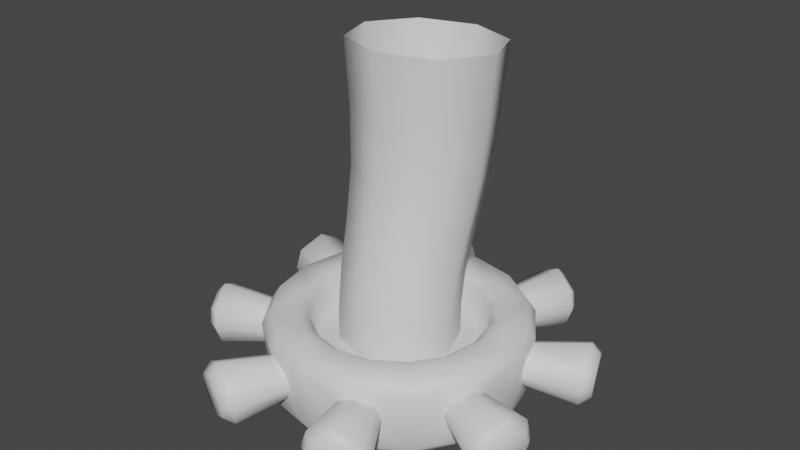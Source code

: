 # Source: Base.blend  (saved by Blender 3.3.6; exported with 4.5.12 LTS)
import bpy
from mathutils import Matrix  # noqa: F401  (used for matrix-valued properties, if any)

bpy.ops.wm.read_factory_settings(use_empty=True)
scene = bpy.context.scene
scene.name = 'Scene'

# ---- collections
col_collection = bpy.data.collections.new('Collection'); scene.collection.children.link(col_collection)

# ---- materials (node trees are filled in below, after node groups)
mat_test = bpy.data.materials.new('test')
mat_test.use_transparent_shadow = False

# ---- material node trees
mat_test.use_nodes = True; mat_test.node_tree.nodes.clear()
_N = mat_test.node_tree.nodes; _L = mat_test.node_tree.links
n0 = _N.new('ShaderNodeBsdfPrincipled'); n0.name = 'Principled BSDF'; n0.location = (10, 300)
n0.distribution = 'GGX'
n0.subsurface_method = 'RANDOM_WALK_SKIN'
n0.inputs[3].default_value = 1.45
n0.inputs[27].default_value = (0.0, 0.0, 0.0, 1.0)
n0.inputs[28].default_value = 1.0
n1 = _N.new('ShaderNodeOutputMaterial'); n1.name = 'Material Output'; n1.location = (300, 300)
_L.new(n0.outputs[0], n1.inputs[0])
n1.is_active_output = True

# ---- world
world_world = bpy.data.worlds.new('World'); scene.world = world_world
world_world.use_nodes = True; world_world.node_tree.nodes.clear()
_N = world_world.node_tree.nodes; _L = world_world.node_tree.links
n0 = _N.new('ShaderNodeOutputWorld'); n0.name = 'World Output'; n0.location = (300, 300)
n1 = _N.new('ShaderNodeBackground'); n1.name = 'Background'; n1.location = (10, 300)
n1.inputs[0].default_value = (0.05088, 0.05088, 0.05088, 1.0)
_L.new(n1.outputs[0], n0.inputs[0])
n0.is_active_output = True
world_world.color = (0.05088, 0.05088, 0.05088)
world_world.use_sun_shadow = False
world_world.sun_shadow_jitter_overblur = 0.0

# ---- meshes
me_hero_base_plane_020 = bpy.data.meshes.new('hero_base_Plane.020')
me_hero_base_plane_020.from_pydata([(-0.02661, 0.06565, 0.06425), (0.0, 0.06564, 0.06954), (0.0, 0.04998, 0.06717), (-0.0257, 0.04998, 0.06205), (0.02661, 0.06565, 0.06425), (0.0257, 0.04998, 0.06205), (0.06425, 0.06565, 0.02661), (0.06954, 0.06564, 0.0), (0.06717, 0.04998, 0.0), (0.06205, 0.04998, 0.0257), (-0.04917, 0.06564, 0.04917), (-0.04749, 0.04998, 0.04749), (0.04917, 0.06564, 0.04917), (0.04749, 0.04998, 0.04749), (0.06425, 0.06565, -0.02661), (0.06205, 0.04998, -0.0257), (0.02661, 0.06565, -0.06425), (0.0, 0.06564, -0.06954), (0.0, 0.04998, -0.06717), (0.0257, 0.04998, -0.06205), (0.04917, 0.06564, -0.04917), (0.04749, 0.04998, -0.04749), (-0.02661, 0.06565, -0.06425), (-0.0257, 0.04998, -0.06205), (-0.06425, 0.06565, 0.02661), (-0.06205, 0.04998, 0.0257), (0.0, 0.04485, 0.0), (-0.02302, 0.04485, -0.05557), (-0.04253, 0.04485, -0.04253), (-0.06954, 0.06564, 0.0), (-0.06717, 0.04998, 0.0), (-0.06927, 0.07013, 0.06927), (-0.05418, 0.07068, 0.05418), (-0.07079, 0.07068, 0.02932), (-0.09041, 0.07013, 0.03745), (-0.06425, 0.06565, -0.02661), (-0.06205, 0.04998, -0.0257), (0.06927, 0.07013, -0.06927), (0.05418, 0.07068, -0.05418), (0.07079, 0.07068, -0.02932), (0.09041, 0.07013, -0.03745), (-0.03745, 0.07013, 0.09041), (-0.02932, 0.07068, 0.07079), (0.03745, 0.07013, -0.09041), (0.02932, 0.07068, -0.07079), (0.0, 0.07013, 0.09797), (0.0, 0.07068, 0.07662), (0.0, 0.07013, -0.09797), (0.0, 0.07068, -0.07662), (0.03745, 0.07013, 0.09041), (0.02932, 0.07068, 0.07079), (-0.06927, 0.07013, -0.06927), (-0.09041, 0.07013, -0.03745), (-0.07079, 0.07068, -0.02932), (-0.05418, 0.07068, -0.05418), (-0.03745, 0.07013, -0.09041), (-0.02932, 0.07068, -0.07079), (0.06927, 0.07013, 0.06927), (0.05418, 0.07068, 0.05418), (-0.04917, 0.06564, -0.04917), (-0.04749, 0.04998, -0.04749), (0.09041, 0.07013, 0.03745), (0.07079, 0.07068, 0.02932), (-0.09797, 0.07013, 0.0), (-0.07662, 0.07068, 0.0), (0.09797, 0.07013, 0.0), (0.07662, 0.07068, 0.0), (-0.02164, 0.03855, 0.09809), (-0.02502, 0.02763, 0.09645), (0.0, 0.01258, 0.1004), (0.0, 0.03855, 0.1025), (0.08752, 0.04907, 0.05141), (0.09599, 0.05613, 0.03976), (0.09645, 0.06038, 0.03995), (0.0739, 0.06038, 0.0739), (0.04251, -4e-06, 0.04251), (0.05554, 4e-06, 0.02301), (0.08606, 0.003609, 0.03565), (0.06594, 0.003609, 0.06594), (0.06012, -4e-06, 0.0), (0.09325, 0.003609, 0.0), (-0.05051, 0.02763, -0.08589), (-0.03857, 0.02097, -0.09313), (-0.03836, 0.01258, -0.09261), (-0.07097, 0.01258, -0.07097), (-0.09824, 0.04907, 0.02553), (-0.09599, 0.05613, 0.03976), (-0.09645, 0.06038, 0.03995), (-0.1045, 0.06038, 0.0), (-0.02553, 0.04907, 0.09824), (0.0, 0.06038, 0.1045), (0.08589, 0.02763, 0.05051), (0.08467, 0.03855, 0.05406), (0.07245, 0.03855, 0.07245), (0.07097, 0.01258, 0.07097), (0.05141, 0.04907, 0.08752), (0.05406, 0.03855, 0.08467), (0.05051, 0.02763, 0.08589), (0.09645, 0.02763, -0.02502), (0.09809, 0.03855, -0.02164), (0.1025, 0.03855, 0.0), (0.1004, 0.01258, 0.0), (0.0, -4e-06, -0.06012), (-0.02301, 4e-06, -0.05554), (-0.03565, 0.003609, -0.08606), (0.0, 0.003609, -0.09325), (0.09824, 0.04907, -0.02553), (0.09599, 0.05613, -0.03976), (0.09645, 0.06038, -0.03995), (0.1045, 0.06038, 0.0), (-0.09645, 0.02763, 0.02502), (-0.09809, 0.03855, 0.02164), (-0.1025, 0.03855, 0.0), (-0.1004, 0.01258, 0.0), (0.08467, 0.03855, -0.05406), (0.08589, 0.02763, -0.05051), (0.07097, 0.01258, -0.07097), (0.07245, 0.03855, -0.07245), (-0.02502, 0.02763, -0.09645), (-0.02164, 0.03855, -0.09809), (0.0, 0.03855, -0.1025), (0.0, 0.01258, -0.1004), (0.05554, 4e-06, -0.02301), (0.08606, 0.003609, -0.03565), (-0.08467, 0.03855, 0.05406), (-0.08589, 0.02763, 0.05051), (-0.07097, 0.01258, 0.07097), (-0.07245, 0.03855, 0.07245), (0.02502, 0.02763, 0.09645), (0.02164, 0.03855, 0.09809), (-0.04251, -4e-06, -0.04251), (-0.06594, 0.003609, -0.06594), (-0.05554, 4e-06, -0.02301), (-0.06012, -4e-06, 0.0), (-0.09325, 0.003609, 0.0), (-0.08606, 0.003609, -0.03565), (-0.02553, 0.04907, -0.09824), (-0.03976, 0.05613, -0.09599), (-0.03995, 0.06038, -0.09645), (0.0, 0.06038, -0.1045), (0.04251, -4e-06, -0.04251), (0.06594, 0.003609, -0.06594), (-0.02301, 4e-06, 0.05554), (0.0, -4e-06, 0.06012), (0.0, 0.003609, 0.09325), (-0.03565, 0.003609, 0.08606), (0.02301, 4e-06, 0.05554), (0.03565, 0.003609, 0.08606), (0.02553, 0.04907, 0.09824), (-0.05554, 4e-06, 0.02301), (-0.04251, -4e-06, 0.04251), (-0.06594, 0.003609, 0.06594), (-0.08606, 0.003609, 0.03565), (0.05051, 0.02763, -0.08589), (0.05406, 0.03855, -0.08467), (0.09809, 0.03855, 0.02164), (0.09645, 0.02763, 0.02502), (0.08752, 0.04907, -0.05141), (0.0739, 0.06038, -0.0739), (0.05141, 0.04907, -0.08752), (0.02301, 4e-06, -0.05554), (0.03565, 0.003609, -0.08606), (0.09824, 0.04907, 0.02553), (-0.08589, 0.02763, -0.05051), (-0.08467, 0.03855, -0.05406), (-0.07245, 0.03855, -0.07245), (0.02164, 0.03855, -0.09809), (0.02502, 0.02763, -0.09645), (-0.05141, 0.04907, -0.08752), (-0.05406, 0.03855, -0.08467), (-0.0739, 0.06038, -0.0739), (-0.08752, 0.04907, -0.05141), (0.02553, 0.04907, -0.09824), (-0.05051, 0.02763, 0.08589), (-0.05406, 0.03855, 0.08467), (-0.09809, 0.03855, -0.02164), (-0.09645, 0.02763, -0.02502), (-0.08752, 0.04907, 0.05141), (-0.0739, 0.06038, 0.0739), (-0.05141, 0.04907, 0.08752), (-0.09824, 0.04907, -0.02553), (-0.09599, 0.05613, -0.03976), (-0.09645, 0.06038, -0.03995), (0.03976, 0.05613, -0.09599), (0.03995, 0.06038, -0.09645), (0.03976, 0.05613, 0.09599), (0.03995, 0.06038, 0.09645), (-0.03976, 0.05613, 0.09599), (-0.03995, 0.06038, 0.09645), (0.0, 0.04485, -0.06015), (-0.05557, 0.04485, -0.02302), (-0.06015, 0.04485, 0.0), (-0.05557, 0.04485, 0.02302), (-0.04253, 0.04485, 0.04253), (-0.02302, 0.04485, 0.05557), (0.0, 0.04485, 0.06015), (0.02302, 0.04485, 0.05557), (0.04253, 0.04485, 0.04253), (0.05557, 0.04485, 0.02302), (0.06015, 0.04485, 0.0), (0.05557, 0.04485, -0.02302), (0.04253, 0.04485, -0.04253), (0.02302, 0.04485, -0.05557), (-0.09313, 0.02097, -0.03857), (-0.09261, 0.01258, -0.03836), (-0.09313, 0.02097, 0.03857), (-0.09261, 0.01258, 0.03836), (-0.03857, 0.02097, 0.09313), (-0.03836, 0.01258, 0.09261), (0.03857, 0.02097, 0.09313), (0.03836, 0.01258, 0.09261), (0.09313, 0.02097, 0.03857), (0.09261, 0.01258, 0.03836), (0.09313, 0.02097, -0.03857), (0.09261, 0.01258, -0.03836), (0.03857, 0.02097, -0.09313), (0.03836, 0.01258, -0.09261), (0.0, 0.0, 0.0), (0.07248, 0.02292, 0.1234), (0.05394, 0.01377, 0.1302), (0.03602, 0.02292, 0.1385), (0.03157, 0.03845, 0.1418), (0.07796, 0.03845, 0.1226), (0.07378, 0.05358, 0.1258), (0.05563, 0.0639, 0.1343), (0.05779, 0.03807, 0.1395), (0.0584, 0.05599, 0.141), (0.04468, 0.0484, 0.1459), (0.04115, 0.03807, 0.1464), (0.03677, 0.05358, 0.1411), (0.07068, 0.02745, 0.1332), (0.0572, 0.02077, 0.1381), (0.04418, 0.02745, 0.1441), (0.07159, 0.0484, 0.1348), (0.07443, 0.03807, 0.1326), (0.1385, 0.02292, 0.03602), (0.1302, 0.01377, 0.05394), (0.1234, 0.02292, 0.07248), (0.1226, 0.03845, 0.07796), (0.1418, 0.03845, 0.03157), (0.1411, 0.05358, 0.03677), (0.1343, 0.0639, 0.05563), (0.1395, 0.03807, 0.05779), (0.141, 0.05599, 0.0584), (0.1348, 0.0484, 0.07159), (0.1326, 0.03807, 0.07443), (0.1258, 0.05358, 0.07378), (0.1441, 0.02745, 0.04418), (0.1381, 0.02077, 0.0572), (0.1332, 0.02745, 0.07068), (0.1459, 0.0484, 0.04468), (0.1464, 0.03807, 0.04115), (0.1234, 0.02292, -0.07248), (0.1302, 0.01377, -0.05394), (0.1385, 0.02292, -0.03602), (0.1418, 0.03845, -0.03157), (0.1226, 0.03845, -0.07796), (0.1258, 0.05358, -0.07378), (0.1343, 0.0639, -0.05563), (0.1395, 0.03807, -0.05779), (0.141, 0.05599, -0.0584), (0.1459, 0.0484, -0.04468), (0.1464, 0.03807, -0.04115), (0.1411, 0.05358, -0.03677), (0.1332, 0.02745, -0.07068), (0.1381, 0.02077, -0.0572), (0.1441, 0.02745, -0.04418), (0.1348, 0.0484, -0.07159), (0.1326, 0.03807, -0.07443), (0.03602, 0.02292, -0.1385), (0.05394, 0.01377, -0.1302), (0.07248, 0.02292, -0.1234), (0.07796, 0.03845, -0.1226), (0.03157, 0.03845, -0.1418), (0.03677, 0.05358, -0.1411), (0.05563, 0.0639, -0.1343), (0.05779, 0.03807, -0.1395), (0.0584, 0.05599, -0.141), (0.07159, 0.0484, -0.1348), (0.07443, 0.03807, -0.1326), (0.07378, 0.05358, -0.1258), (0.04418, 0.02745, -0.1441), (0.0572, 0.02077, -0.1381), (0.07068, 0.02745, -0.1332), (0.04468, 0.0484, -0.1459), (0.04115, 0.03807, -0.1464), (-0.07248, 0.02292, -0.1234), (-0.05394, 0.01377, -0.1302), (-0.03602, 0.02292, -0.1385), (-0.03157, 0.03845, -0.1418), (-0.07796, 0.03845, -0.1226), (-0.07378, 0.05358, -0.1258), (-0.05563, 0.0639, -0.1343), (-0.05779, 0.03807, -0.1395), (-0.0584, 0.05599, -0.141), (-0.04468, 0.0484, -0.1459), (-0.04115, 0.03807, -0.1464), (-0.03677, 0.05358, -0.1411), (-0.07068, 0.02745, -0.1332), (-0.0572, 0.02077, -0.1381), (-0.04418, 0.02745, -0.1441), (-0.07159, 0.0484, -0.1348), (-0.07443, 0.03807, -0.1326), (-0.1385, 0.02292, -0.03602), (-0.1302, 0.01377, -0.05394), (-0.1234, 0.02292, -0.07248), (-0.1226, 0.03845, -0.07796), (-0.1418, 0.03845, -0.03157), (-0.1411, 0.05358, -0.03677), (-0.1343, 0.0639, -0.05563), (-0.1395, 0.03807, -0.05779), (-0.141, 0.05599, -0.0584), (-0.1348, 0.0484, -0.07159), (-0.1326, 0.03807, -0.07443), (-0.1258, 0.05358, -0.07378), (-0.1441, 0.02745, -0.04418), (-0.1381, 0.02077, -0.0572), (-0.1332, 0.02745, -0.07068), (-0.1459, 0.0484, -0.04468), (-0.1464, 0.03807, -0.04115), (-0.1234, 0.02292, 0.07248), (-0.1302, 0.01377, 0.05394), (-0.1385, 0.02292, 0.03602), (-0.1418, 0.03845, 0.03157), (-0.1226, 0.03845, 0.07796), (-0.1258, 0.05358, 0.07378), (-0.1343, 0.0639, 0.05563), (-0.1395, 0.03807, 0.05779), (-0.141, 0.05599, 0.0584), (-0.1459, 0.0484, 0.04468), (-0.1464, 0.03807, 0.04115), (-0.1411, 0.05358, 0.03677), (-0.1332, 0.02745, 0.07068), (-0.1381, 0.02077, 0.0572), (-0.1441, 0.02745, 0.04418), (-0.1348, 0.0484, 0.07159), (-0.1326, 0.03807, 0.07443), (-0.03602, 0.02292, 0.1385), (-0.05394, 0.01377, 0.1302), (-0.07248, 0.02292, 0.1234), (-0.07796, 0.03845, 0.1226), (-0.03157, 0.03845, 0.1418), (-0.03677, 0.05358, 0.1411), (-0.05563, 0.0639, 0.1343), (-0.05779, 0.03807, 0.1395), (-0.0584, 0.05599, 0.141), (-0.07159, 0.0484, 0.1348), (-0.07443, 0.03807, 0.1326), (-0.07378, 0.05358, 0.1258), (-0.04418, 0.02745, 0.1441), (-0.0572, 0.02077, 0.1381), (-0.07068, 0.02745, 0.1332), (-0.04468, 0.0484, 0.1459), (-0.04115, 0.03807, 0.1464), (0.05823, 0.2724, -0.03002), (0.05457, 0.2218, -0.02872), (0.03858, 0.217, -0.06694), (0.04117, 0.2693, -0.07107), (0.0, 0.2151, -0.08277), (0.03623, 0.1706, -0.05982), (0.0, 0.1685, -0.07463), (0.03623, 0.1807, 0.01174), (0.0, 0.1828, 0.02656), (0.0, 0.1417, 0.03384), (0.03436, 0.1403, 0.01974), (0.03858, 0.2265, 0.009504), (0.0, 0.2285, 0.02534), (0.05124, 0.1756, -0.02404), (0.04859, 0.137, -0.01431), (0.03436, 0.1336, -0.04835), (0.04695, 0.1034, -0.004759), (0.0332, 0.1023, -0.03785), (0.0, 0.1323, -0.06245), (0.0332, 0.1046, 0.02833), (0.03289, 0.07195, 0.03228), (0.04651, 0.07181, -0.000595), (0.0, 0.105, 0.04204), (0.0, 0.07201, 0.0459), (0.03289, 0.07167, -0.03347), (0.0, 0.07161, -0.04709), (0.0, 0.1018, -0.05156), (0.0, 0.04087, 0.04675), (0.03306, 0.04087, 0.03306), (0.03306, 0.04087, -0.03306), (0.0, 0.04087, -0.04675), (0.04675, 0.04087, 0.0), (0.04117, 0.2755, 0.01104), (0.0, 0.268, -0.08807), (0.0, 0.2768, 0.02804), (-0.05823, 0.2724, -0.03002), (-0.04117, 0.2693, -0.07107), (-0.03858, 0.217, -0.06694), (-0.05457, 0.2218, -0.02872), (-0.03623, 0.1706, -0.05982), (-0.03623, 0.1807, 0.01174), (-0.03436, 0.1403, 0.01974), (-0.03858, 0.2265, 0.009504), (-0.05124, 0.1756, -0.02404), (-0.03436, 0.1336, -0.04835), (-0.04859, 0.137, -0.01431), (-0.0332, 0.1023, -0.03785), (-0.04695, 0.1034, -0.004759), (-0.0332, 0.1046, 0.02833), (-0.04651, 0.07181, -0.000595), (-0.03289, 0.07195, 0.03228), (-0.03289, 0.07167, -0.03347), (-0.03306, 0.04087, 0.03306), (-0.03306, 0.04087, -0.03306), (-0.04675, 0.04087, 0.0), (-0.04117, 0.2755, 0.01104)], [], [(0, 1, 2, 3), (1, 4, 5, 2), (6, 7, 8, 9), (10, 0, 3, 11), (4, 12, 13, 5), (7, 14, 15, 8), (16, 17, 18, 19), (12, 6, 9, 13), (14, 20, 21, 15), (17, 22, 23, 18), (24, 10, 11, 25), (20, 16, 19, 21), (26, 27, 28), (29, 24, 25, 30), (31, 32, 33, 34), (35, 29, 30, 36), (37, 38, 39, 40), (31, 41, 42, 32), (37, 43, 44, 38), (45, 46, 42, 41), (47, 48, 44, 43), (45, 49, 50, 46), (51, 52, 53, 54), (47, 55, 56, 48), (57, 58, 50, 49), (22, 59, 60, 23), (57, 61, 62, 58), (63, 64, 53, 52), (65, 66, 62, 61), (63, 34, 33, 64), (65, 40, 39, 66), (67, 68, 69, 70), (71, 72, 73, 74), (75, 76, 77, 78), (76, 79, 80, 77), (81, 82, 83, 84), (85, 86, 87, 88), (89, 67, 70, 90), (91, 92, 93, 94), (95, 96, 93, 74), (96, 97, 94, 93), (98, 99, 100, 101), (102, 103, 104, 105), (106, 107, 108, 109), (110, 111, 112, 113), (114, 115, 116, 117), (118, 119, 120, 121), (79, 122, 123, 80), (124, 125, 126, 127), (128, 129, 70, 69), (103, 130, 131, 104), (132, 133, 134, 135), (136, 137, 138, 139), (122, 140, 141, 123), (142, 143, 144, 145), (146, 75, 78, 147), (129, 148, 90, 70), (149, 150, 151, 152), (153, 154, 117, 116), (155, 156, 101, 100), (157, 114, 117, 158), (154, 159, 158, 117), (140, 160, 161, 141), (162, 155, 100, 109), (133, 149, 152, 134), (163, 164, 165, 84), (166, 167, 121, 120), (168, 169, 165, 170), (164, 171, 170, 165), (59, 35, 36, 60), (172, 166, 120, 139), (173, 174, 127, 126), (175, 176, 113, 112), (177, 124, 127, 178), (174, 179, 178, 127), (150, 142, 145, 151), (180, 175, 112, 88), (160, 102, 105, 161), (143, 146, 147, 144), (137, 168, 170, 138), (171, 181, 182, 170), (181, 180, 88, 182), (119, 136, 139, 120), (107, 157, 158, 108), (111, 85, 88, 112), (183, 172, 139, 184), (99, 106, 109, 100), (185, 95, 74, 186), (159, 183, 184, 158), (72, 162, 109, 73), (148, 185, 186, 90), (86, 177, 178, 87), (92, 71, 74, 93), (187, 89, 90, 188), (179, 187, 188, 178), (26, 189, 27), (26, 190, 191), (26, 191, 192), (26, 192, 193), (26, 193, 194), (26, 194, 195), (26, 195, 196), (26, 196, 197), (26, 197, 198), (26, 198, 199), (26, 199, 200), (26, 200, 201), (26, 201, 202), (26, 202, 189), (26, 28, 190), (203, 163, 84, 204), (176, 203, 204, 113), (205, 110, 113, 206), (125, 205, 206, 126), (207, 173, 126, 208), (68, 207, 208, 69), (209, 128, 69, 210), (97, 209, 210, 94), (211, 91, 94, 212), (156, 211, 212, 101), (213, 98, 101, 214), (115, 213, 214, 116), (215, 153, 116, 216), (167, 215, 216, 121), (82, 118, 121, 83), (169, 81, 84, 165), (131, 135, 204, 84), (135, 134, 113, 204), (134, 152, 206, 113), (152, 151, 126, 206), (151, 145, 208, 126), (145, 144, 69, 208), (144, 147, 210, 69), (147, 78, 94, 210), (78, 77, 212, 94), (77, 80, 101, 212), (80, 123, 214, 101), (123, 141, 116, 214), (141, 161, 216, 116), (161, 105, 121, 216), (105, 104, 83, 121), (104, 131, 84, 83), (170, 182, 52, 51), (182, 88, 63, 52), (88, 87, 34, 63), (87, 178, 31, 34), (178, 188, 41, 31), (188, 90, 45, 41), (90, 186, 49, 45), (186, 74, 57, 49), (74, 73, 61, 57), (73, 109, 65, 61), (109, 108, 40, 65), (108, 158, 37, 40), (158, 184, 43, 37), (184, 139, 47, 43), (139, 138, 55, 47), (138, 170, 51, 55), (130, 132, 135, 131), (217, 130, 103), (217, 103, 102), (217, 102, 160), (217, 160, 140), (217, 140, 122), (217, 122, 79), (217, 79, 76), (217, 76, 75), (217, 75, 146), (217, 146, 143), (217, 143, 142), (217, 142, 150), (217, 150, 149), (217, 149, 133), (217, 133, 132), (217, 132, 130), (56, 54, 59, 22), (54, 53, 35, 59), (53, 64, 29, 35), (64, 33, 24, 29), (33, 32, 10, 24), (32, 42, 0, 10), (42, 46, 1, 0), (46, 50, 4, 1), (50, 58, 12, 4), (58, 62, 6, 12), (62, 66, 7, 6), (66, 39, 14, 7), (39, 38, 20, 14), (38, 44, 16, 20), (44, 48, 17, 16), (48, 56, 22, 17), (23, 60, 28, 27), (60, 36, 190, 28), (36, 30, 191, 190), (30, 25, 192, 191), (25, 11, 193, 192), (11, 3, 194, 193), (3, 2, 195, 194), (2, 5, 196, 195), (5, 13, 197, 196), (13, 9, 198, 197), (9, 8, 199, 198), (8, 15, 200, 199), (15, 21, 201, 200), (21, 19, 202, 201), (19, 18, 189, 202), (18, 23, 27, 189), (51, 54, 56, 55), (209, 97, 218, 219), (128, 209, 219, 220), (129, 128, 220, 221), (97, 96, 222, 218), (96, 95, 223, 222), (95, 185, 224, 223), (225, 226, 227, 228), (185, 148, 229, 224), (148, 129, 221, 229), (219, 218, 230, 231), (220, 219, 231, 232), (221, 220, 232, 228), (229, 221, 228, 227), (224, 229, 227, 226), (223, 224, 226, 233), (222, 223, 233, 234), (218, 222, 234, 230), (231, 225, 228, 232), (230, 234, 225, 231), (234, 233, 226, 225), (211, 156, 235, 236), (91, 211, 236, 237), (92, 91, 237, 238), (156, 155, 239, 235), (155, 162, 240, 239), (162, 72, 241, 240), (242, 243, 244, 245), (72, 71, 246, 241), (71, 92, 238, 246), (236, 235, 247, 248), (237, 236, 248, 249), (238, 237, 249, 245), (246, 238, 245, 244), (241, 246, 244, 243), (240, 241, 243, 250), (239, 240, 250, 251), (235, 239, 251, 247), (248, 242, 245, 249), (247, 251, 242, 248), (251, 250, 243, 242), (213, 115, 252, 253), (98, 213, 253, 254), (99, 98, 254, 255), (115, 114, 256, 252), (114, 157, 257, 256), (157, 107, 258, 257), (259, 260, 261, 262), (107, 106, 263, 258), (106, 99, 255, 263), (253, 252, 264, 265), (254, 253, 265, 266), (255, 254, 266, 262), (263, 255, 262, 261), (258, 263, 261, 260), (257, 258, 260, 267), (256, 257, 267, 268), (252, 256, 268, 264), (265, 259, 262, 266), (264, 268, 259, 265), (268, 267, 260, 259), (215, 167, 269, 270), (153, 215, 270, 271), (154, 153, 271, 272), (167, 166, 273, 269), (166, 172, 274, 273), (172, 183, 275, 274), (276, 277, 278, 279), (183, 159, 280, 275), (159, 154, 272, 280), (270, 269, 281, 282), (271, 270, 282, 283), (272, 271, 283, 279), (280, 272, 279, 278), (275, 280, 278, 277), (274, 275, 277, 284), (273, 274, 284, 285), (269, 273, 285, 281), (282, 276, 279, 283), (281, 285, 276, 282), (285, 284, 277, 276), (82, 81, 286, 287), (118, 82, 287, 288), (119, 118, 288, 289), (81, 169, 290, 286), (169, 168, 291, 290), (168, 137, 292, 291), (293, 294, 295, 296), (137, 136, 297, 292), (136, 119, 289, 297), (287, 286, 298, 299), (288, 287, 299, 300), (289, 288, 300, 296), (297, 289, 296, 295), (292, 297, 295, 294), (291, 292, 294, 301), (290, 291, 301, 302), (286, 290, 302, 298), (299, 293, 296, 300), (298, 302, 293, 299), (302, 301, 294, 293), (203, 176, 303, 304), (163, 203, 304, 305), (164, 163, 305, 306), (176, 175, 307, 303), (175, 180, 308, 307), (180, 181, 309, 308), (310, 311, 312, 313), (181, 171, 314, 309), (171, 164, 306, 314), (304, 303, 315, 316), (305, 304, 316, 317), (306, 305, 317, 313), (314, 306, 313, 312), (309, 314, 312, 311), (308, 309, 311, 318), (307, 308, 318, 319), (303, 307, 319, 315), (316, 310, 313, 317), (315, 319, 310, 316), (319, 318, 311, 310), (205, 125, 320, 321), (110, 205, 321, 322), (111, 110, 322, 323), (125, 124, 324, 320), (124, 177, 325, 324), (177, 86, 326, 325), (327, 328, 329, 330), (86, 85, 331, 326), (85, 111, 323, 331), (321, 320, 332, 333), (322, 321, 333, 334), (323, 322, 334, 330), (331, 323, 330, 329), (326, 331, 329, 328), (325, 326, 328, 335), (324, 325, 335, 336), (320, 324, 336, 332), (333, 327, 330, 334), (332, 336, 327, 333), (336, 335, 328, 327), (207, 68, 337, 338), (173, 207, 338, 339), (174, 173, 339, 340), (68, 67, 341, 337), (67, 89, 342, 341), (89, 187, 343, 342), (344, 345, 346, 347), (187, 179, 348, 343), (179, 174, 340, 348), (338, 337, 349, 350), (339, 338, 350, 351), (340, 339, 351, 347), (348, 340, 347, 346), (343, 348, 346, 345), (342, 343, 345, 352), (341, 342, 352, 353), (337, 341, 353, 349), (350, 344, 347, 351), (349, 353, 344, 350), (353, 352, 345, 344), (354, 355, 356, 357), (358, 356, 359, 360), (361, 362, 363, 364), (365, 366, 362, 361), (356, 355, 367, 359), (359, 367, 368, 369), (367, 361, 364, 368), (355, 365, 361, 367), (369, 368, 370, 371), (360, 359, 369, 372), (373, 374, 375, 370), (368, 364, 373, 370), (376, 377, 374, 373), (364, 363, 376, 373), (371, 378, 379, 380), (372, 369, 371, 380), (374, 377, 381, 382), (379, 378, 383, 384), (370, 375, 378, 371), (375, 374, 382, 385), (378, 375, 385, 383), (386, 365, 355, 354), (357, 356, 358, 387), (388, 366, 365, 386), (389, 390, 391, 392), (358, 360, 393, 391), (394, 395, 363, 362), (396, 394, 362, 366), (391, 393, 397, 392), (393, 398, 399, 397), (397, 399, 395, 394), (392, 397, 394, 396), (398, 400, 401, 399), (360, 372, 398, 393), (402, 401, 403, 404), (399, 401, 402, 395), (376, 402, 404, 377), (395, 402, 376, 363), (400, 380, 379, 405), (372, 380, 400, 398), (404, 406, 381, 377), (379, 384, 407, 405), (401, 400, 405, 403), (403, 408, 406, 404), (405, 407, 408, 403), (409, 389, 392, 396), (390, 387, 358, 391), (388, 409, 396, 366)])
me_hero_base_plane_020.polygons.foreach_set('use_smooth', [True] * 416)
_k = set([(67, 68), (67, 89), (68, 207), (71, 72), (71, 92), (72, 162), (81, 82), (81, 169), (82, 118), (85, 86), (85, 111), (86, 177), (89, 187), (91, 92), (91, 211), (95, 96), (95, 185), (96, 97), (97, 209), (98, 99), (98, 213), (99, 106), (106, 107), (107, 157), (110, 111), (110, 205), (114, 115), (114, 157), (115, 213), (118, 119), (119, 136), (124, 125), (124, 177), (125, 205), (128, 129), (128, 209), (129, 148), (136, 137), (137, 168), (148, 185), (153, 154), (153, 215), (154, 159), (155, 156), (155, 162), (156, 211), (159, 183), (163, 164), (163, 203), (164, 171), (166, 167), (166, 172), (167, 215), (168, 169), (171, 181), (172, 183), (173, 174), (173, 207), (174, 179), (175, 176), (175, 180), (176, 203), (179, 187), (180, 181), (354, 357), (354, 386), (357, 387), (381, 382), (381, 406), (382, 385), (383, 384), (383, 385), (384, 407), (386, 388), (387, 390), (388, 409), (389, 390), (389, 409), (406, 408), (407, 408)])
me_hero_base_plane_020.attributes.new('sharp_edge', 'BOOLEAN', 'EDGE').data.foreach_set('value', [ (min(e.vertices), max(e.vertices)) in _k for e in me_hero_base_plane_020.edges])
_uv = me_hero_base_plane_020.uv_layers.new(name='UVMap')
_uv.uv.foreach_set('vector', [0.8274, 0.7893, 0.8498, 0.7844, 0.8498, 0.7973, 0.8321, 0.8004, 0.8498, 0.7844, 0.8722, 0.7892, 0.8676, 0.8004, 0.8498, 0.7973, 0.9039, 0.8209, 0.9089, 0.8433, 0.896, 0.8433, 0.8928, 0.8255, 0.8081, 0.8017, 0.8274, 0.7893, 0.8321, 0.8004, 0.8173, 0.8108, 0.8722, 0.7892, 0.8916, 0.8016, 0.8824, 0.8107, 0.8676, 0.8004, 0.9089, 0.8433, 0.904, 0.8657, 0.8928, 0.8611, 0.896, 0.8433, 0.8723, 0.8974, 0.8499, 0.9023, 0.8499, 0.8894, 0.8677, 0.8863, 0.8916, 0.8016, 0.9039, 0.8209, 0.8928, 0.8255, 0.8824, 0.8107, 0.904, 0.8657, 0.8916, 0.885, 0.8825, 0.8759, 0.8928, 0.8611, 0.8499, 0.9023, 0.8275, 0.8974, 0.8321, 0.8863, 0.8499, 0.8894, 0.7958, 0.821, 0.8081, 0.8017, 0.8173, 0.8108, 0.8069, 0.8256, 0.8916, 0.885, 0.8723, 0.8974, 0.8677, 0.8863, 0.8825, 0.8759, 0.8499, 0.8433, 0.8345, 0.8806, 0.8215, 0.8717, 0.7909, 0.8434, 0.7958, 0.821, 0.8069, 0.8256, 0.8038, 0.8434, 0.751, 0.09311, 0.7615, 0.1037, 0.7503, 0.1205, 0.7375, 0.1151, 0.7958, 0.8658, 0.7909, 0.8434, 0.8038, 0.8434, 0.8069, 0.8612, 0.8444, 0.1875, 0.834, 0.1769, 0.8453, 0.1602, 0.858, 0.1656, 0.751, 0.09311, 0.7733, 0.07988, 0.7785, 0.09277, 0.7615, 0.1037, 0.8444, 0.1875, 0.8223, 0.2007, 0.8171, 0.1878, 0.834, 0.1769, 0.7983, 0.074, 0.7983, 0.08879, 0.7785, 0.09277, 0.7733, 0.07988, 0.7973, 0.2067, 0.7973, 0.1919, 0.8171, 0.1878, 0.8223, 0.2007, 0.7983, 0.074, 0.8233, 0.08017, 0.818, 0.09296, 0.7983, 0.08879, 0.7505, 0.1871, 0.7372, 0.1652, 0.75, 0.1599, 0.7609, 0.1767, 0.7973, 0.2067, 0.7724, 0.2005, 0.7777, 0.1878, 0.7973, 0.1919, 0.8453, 0.09364, 0.8347, 0.1041, 0.818, 0.09296, 0.8233, 0.08017, 0.8275, 0.8974, 0.8082, 0.8851, 0.8173, 0.876, 0.8321, 0.8863, 0.8453, 0.09364, 0.8585, 0.1158, 0.8457, 0.1209, 0.8347, 0.1041, 0.7312, 0.1401, 0.746, 0.1402, 0.75, 0.1599, 0.7372, 0.1652, 0.8643, 0.1407, 0.8496, 0.1406, 0.8457, 0.1209, 0.8585, 0.1158, 0.7312, 0.1401, 0.7375, 0.1151, 0.7503, 0.1205, 0.746, 0.1402, 0.8643, 0.1407, 0.858, 0.1656, 0.8453, 0.1602, 0.8496, 0.1406, 0.7786, 0.05057, 0.7726, 0.04135, 0.7987, 0.01971, 0.7985, 0.04723, 0.8695, 0.09924, 0.8688, 0.1116, 0.866, 0.1127, 0.8515, 0.08753, 0.5313, 0.8148, 0.5407, 0.8012, 0.5622, 0.8105, 0.5476, 0.8317, 0.5407, 0.8012, 0.5442, 0.785, 0.5678, 0.7854, 0.5622, 0.8105, 0.7453, 0.2283, 0.7554, 0.241, 0.7515, 0.2505, 0.712, 0.2253, 0.7181, 0.1192, 0.7272, 0.1109, 0.7299, 0.112, 0.7226, 0.1401, 0.7776, 0.06059, 0.7786, 0.05057, 0.7985, 0.04723, 0.7984, 0.06534, 0.8866, 0.08887, 0.8758, 0.09145, 0.8642, 0.07499, 0.884, 0.05544, 0.84, 0.06929, 0.8479, 0.0631, 0.8642, 0.07499, 0.8515, 0.08753, 0.8479, 0.0631, 0.8506, 0.05235, 0.884, 0.05544, 0.8642, 0.07499, 0.8965, 0.1667, 0.8874, 0.1606, 0.8909, 0.1409, 0.9184, 0.1411, 0.5026, 0.7419, 0.4863, 0.7448, 0.4778, 0.723, 0.503, 0.7184, 0.8775, 0.1617, 0.8682, 0.17, 0.8655, 0.1688, 0.873, 0.1408, 0.699, 0.1139, 0.7081, 0.1201, 0.7046, 0.1399, 0.6768, 0.1397, 0.8751, 0.1901, 0.8858, 0.1928, 0.8827, 0.2264, 0.8632, 0.2065, 0.7714, 0.2389, 0.7775, 0.2298, 0.7971, 0.2333, 0.797, 0.2607, 0.5442, 0.785, 0.5413, 0.7688, 0.5631, 0.7602, 0.5678, 0.7854, 0.7204, 0.09048, 0.7096, 0.08772, 0.7127, 0.0542, 0.7323, 0.07412, 0.8245, 0.04172, 0.8183, 0.05084, 0.7985, 0.04723, 0.7987, 0.01971, 0.4863, 0.7448, 0.4724, 0.7538, 0.4561, 0.7368, 0.4778, 0.723, 0.463, 0.7674, 0.4595, 0.7835, 0.436, 0.7831, 0.4415, 0.758, 0.7763, 0.2199, 0.7681, 0.2107, 0.7692, 0.208, 0.7972, 0.2154, 0.5413, 0.7688, 0.5324, 0.7548, 0.5493, 0.7385, 0.5631, 0.7602, 0.4849, 0.8231, 0.5011, 0.8266, 0.5007, 0.8502, 0.4756, 0.8446, 0.5174, 0.8237, 0.5313, 0.8148, 0.5476, 0.8317, 0.526, 0.8455, 0.8183, 0.05084, 0.8192, 0.06087, 0.7984, 0.06534, 0.7985, 0.04723, 0.4624, 0.7998, 0.4714, 0.8137, 0.4544, 0.83, 0.4406, 0.8084, 0.8491, 0.2289, 0.8465, 0.2181, 0.8632, 0.2065, 0.8827, 0.2264, 0.8876, 0.1211, 0.8968, 0.1151, 0.9184, 0.1411, 0.8909, 0.1409, 0.8686, 0.1822, 0.8751, 0.1901, 0.8632, 0.2065, 0.8505, 0.1936, 0.8465, 0.2181, 0.8388, 0.2116, 0.8505, 0.1936, 0.8632, 0.2065, 0.5324, 0.7548, 0.5188, 0.7454, 0.5281, 0.7239, 0.5493, 0.7385, 0.8777, 0.1201, 0.8876, 0.1211, 0.8909, 0.1409, 0.873, 0.1408, 0.4595, 0.7835, 0.4624, 0.7998, 0.4406, 0.8084, 0.436, 0.7831, 0.7093, 0.1915, 0.7201, 0.1894, 0.7316, 0.2059, 0.712, 0.2253, 0.8169, 0.23, 0.8229, 0.2392, 0.797, 0.2607, 0.7971, 0.2333, 0.7558, 0.2112, 0.748, 0.2176, 0.7316, 0.2059, 0.7444, 0.1932, 0.7201, 0.1894, 0.7265, 0.1817, 0.7444, 0.1932, 0.7316, 0.2059, 0.8082, 0.8851, 0.7958, 0.8658, 0.8069, 0.8612, 0.8173, 0.876, 0.8181, 0.2201, 0.8169, 0.23, 0.7971, 0.2333, 0.7972, 0.2154, 0.7463, 0.05162, 0.7489, 0.06243, 0.7323, 0.07412, 0.7127, 0.0542, 0.7078, 0.1599, 0.6983, 0.1656, 0.6768, 0.1397, 0.7046, 0.1399, 0.7266, 0.09839, 0.7204, 0.09048, 0.7323, 0.07412, 0.7449, 0.08688, 0.7489, 0.06243, 0.7567, 0.06875, 0.7449, 0.08688, 0.7323, 0.07412, 0.4714, 0.8137, 0.4849, 0.8231, 0.4756, 0.8446, 0.4544, 0.83, 0.7178, 0.1611, 0.7078, 0.1599, 0.7046, 0.1399, 0.7226, 0.1401, 0.5188, 0.7454, 0.5026, 0.7419, 0.503, 0.7184, 0.5281, 0.7239, 0.5011, 0.8266, 0.5174, 0.8237, 0.526, 0.8455, 0.5007, 0.8502, 0.7681, 0.2107, 0.7558, 0.2112, 0.7444, 0.1932, 0.7692, 0.208, 0.7265, 0.1817, 0.727, 0.1694, 0.7297, 0.1683, 0.7444, 0.1932, 0.727, 0.1694, 0.7178, 0.1611, 0.7226, 0.1401, 0.7297, 0.1683, 0.7775, 0.2298, 0.7763, 0.2199, 0.7972, 0.2154, 0.7971, 0.2333, 0.8682, 0.17, 0.8686, 0.1822, 0.8505, 0.1936, 0.8655, 0.1688, 0.7081, 0.1201, 0.7181, 0.1192, 0.7226, 0.1401, 0.7046, 0.1399, 0.8265, 0.211, 0.8181, 0.2201, 0.7972, 0.2154, 0.8254, 0.2083, 0.8874, 0.1606, 0.8775, 0.1617, 0.873, 0.1408, 0.8909, 0.1409, 0.8276, 0.0699, 0.84, 0.06929, 0.8515, 0.08753, 0.8264, 0.07263, 0.8388, 0.2116, 0.8265, 0.211, 0.8254, 0.2083, 0.8505, 0.1936, 0.8688, 0.1116, 0.8777, 0.1201, 0.873, 0.1408, 0.866, 0.1127, 0.8192, 0.06087, 0.8276, 0.0699, 0.8264, 0.07263, 0.7984, 0.06534, 0.7272, 0.1109, 0.7266, 0.09839, 0.7449, 0.08688, 0.7299, 0.112, 0.8758, 0.09145, 0.8695, 0.09924, 0.8515, 0.08753, 0.8642, 0.07499, 0.7691, 0.06953, 0.7776, 0.06059, 0.7984, 0.06534, 0.7702, 0.07228, 0.7567, 0.06875, 0.7691, 0.06953, 0.7702, 0.07228, 0.7449, 0.08688, 0.8499, 0.8433, 0.8499, 0.8835, 0.8345, 0.8806, 0.8499, 0.8433, 0.8126, 0.8588, 0.8097, 0.8434, 0.8499, 0.8433, 0.8097, 0.8434, 0.8126, 0.8279, 0.8499, 0.8433, 0.8126, 0.8279, 0.8215, 0.815, 0.8499, 0.8433, 0.8215, 0.815, 0.8344, 0.8061, 0.8499, 0.8433, 0.8344, 0.8061, 0.8498, 0.8032, 0.8499, 0.8433, 0.8498, 0.8032, 0.8653, 0.806, 0.8499, 0.8433, 0.8653, 0.806, 0.8782, 0.8149, 0.8499, 0.8433, 0.8782, 0.8149, 0.8872, 0.8279, 0.8499, 0.8433, 0.8872, 0.8279, 0.89, 0.8433, 0.8499, 0.8433, 0.89, 0.8433, 0.8872, 0.8588, 0.8499, 0.8433, 0.8872, 0.8588, 0.8783, 0.8717, 0.8499, 0.8433, 0.8783, 0.8717, 0.8654, 0.8806, 0.8499, 0.8433, 0.8654, 0.8806, 0.8499, 0.8835, 0.8499, 0.8433, 0.8215, 0.8717, 0.8126, 0.8588, 0.6964, 0.1817, 0.7093, 0.1915, 0.712, 0.2253, 0.6869, 0.1857, 0.6983, 0.1656, 0.6964, 0.1817, 0.6869, 0.1857, 0.6768, 0.1397, 0.6968, 0.09781, 0.699, 0.1139, 0.6768, 0.1397, 0.6873, 0.0939, 0.7096, 0.08772, 0.6968, 0.09781, 0.6873, 0.0939, 0.7127, 0.0542, 0.7566, 0.03901, 0.7463, 0.05162, 0.7127, 0.0542, 0.7528, 0.02941, 0.7726, 0.04135, 0.7566, 0.03901, 0.7528, 0.02941, 0.7987, 0.01971, 0.8405, 0.03961, 0.8245, 0.04172, 0.7987, 0.01971, 0.8444, 0.03008, 0.8506, 0.05235, 0.8405, 0.03961, 0.8444, 0.03008, 0.884, 0.05544, 0.8992, 0.0991, 0.8866, 0.08887, 0.884, 0.05544, 0.9087, 0.09535, 0.8968, 0.1151, 0.8992, 0.0991, 0.9087, 0.09535, 0.9184, 0.1411, 0.8986, 0.1828, 0.8965, 0.1667, 0.9184, 0.1411, 0.9081, 0.1867, 0.8858, 0.1928, 0.8986, 0.1828, 0.9081, 0.1867, 0.8827, 0.2264, 0.8389, 0.2415, 0.8491, 0.2289, 0.8827, 0.2264, 0.8426, 0.2511, 0.8229, 0.2392, 0.8389, 0.2415, 0.8426, 0.2511, 0.797, 0.2607, 0.7554, 0.241, 0.7714, 0.2389, 0.797, 0.2607, 0.7515, 0.2505, 0.748, 0.2176, 0.7453, 0.2283, 0.712, 0.2253, 0.7316, 0.2059, 0.7002, 0.237, 0.673, 0.1914, 0.6869, 0.1857, 0.712, 0.2253, 0.673, 0.1914, 0.6602, 0.1397, 0.6768, 0.1397, 0.6869, 0.1857, 0.6602, 0.1397, 0.6733, 0.08806, 0.6873, 0.0939, 0.6768, 0.1397, 0.6733, 0.08806, 0.701, 0.04231, 0.7127, 0.0542, 0.6873, 0.0939, 0.701, 0.04231, 0.7472, 0.0154, 0.7528, 0.02941, 0.7127, 0.0542, 0.7472, 0.0154, 0.7988, 0.003155, 0.7987, 0.01971, 0.7528, 0.02941, 0.7988, 0.003155, 0.8502, 0.01619, 0.8444, 0.03008, 0.7987, 0.01971, 0.8502, 0.01619, 0.8959, 0.04376, 0.884, 0.05544, 0.8444, 0.03008, 0.8959, 0.04376, 0.9227, 0.08977, 0.9087, 0.09535, 0.884, 0.05544, 0.9227, 0.08977, 0.9349, 0.1412, 0.9184, 0.1411, 0.9087, 0.09535, 0.9349, 0.1412, 0.922, 0.1925, 0.9081, 0.1867, 0.9184, 0.1411, 0.922, 0.1925, 0.8944, 0.2383, 0.8827, 0.2264, 0.9081, 0.1867, 0.8944, 0.2383, 0.8482, 0.265, 0.8426, 0.2511, 0.8827, 0.2264, 0.8482, 0.265, 0.7969, 0.2771, 0.797, 0.2607, 0.8426, 0.2511, 0.7969, 0.2771, 0.7458, 0.2643, 0.7515, 0.2505, 0.797, 0.2607, 0.7458, 0.2643, 0.7002, 0.237, 0.712, 0.2253, 0.7515, 0.2505, 0.7444, 0.1932, 0.7297, 0.1683, 0.7372, 0.1652, 0.7505, 0.1871, 0.7297, 0.1683, 0.7226, 0.1401, 0.7312, 0.1401, 0.7372, 0.1652, 0.7226, 0.1401, 0.7299, 0.112, 0.7375, 0.1151, 0.7312, 0.1401, 0.7299, 0.112, 0.7449, 0.08688, 0.751, 0.09311, 0.7375, 0.1151, 0.7449, 0.08688, 0.7702, 0.07228, 0.7733, 0.07988, 0.751, 0.09311, 0.7702, 0.07228, 0.7984, 0.06534, 0.7983, 0.074, 0.7733, 0.07988, 0.7984, 0.06534, 0.8264, 0.07263, 0.8233, 0.08017, 0.7983, 0.074, 0.8264, 0.07263, 0.8515, 0.08753, 0.8453, 0.09364, 0.8233, 0.08017, 0.8515, 0.08753, 0.866, 0.1127, 0.8585, 0.1158, 0.8453, 0.09364, 0.866, 0.1127, 0.873, 0.1408, 0.8643, 0.1407, 0.8585, 0.1158, 0.873, 0.1408, 0.8655, 0.1688, 0.858, 0.1656, 0.8643, 0.1407, 0.8655, 0.1688, 0.8505, 0.1936, 0.8444, 0.1875, 0.858, 0.1656, 0.8505, 0.1936, 0.8254, 0.2083, 0.8223, 0.2007, 0.8444, 0.1875, 0.8254, 0.2083, 0.7972, 0.2154, 0.7973, 0.2067, 0.8223, 0.2007, 0.7972, 0.2154, 0.7692, 0.208, 0.7724, 0.2005, 0.7973, 0.2067, 0.7692, 0.208, 0.7444, 0.1932, 0.7505, 0.1871, 0.7724, 0.2005, 0.4724, 0.7538, 0.463, 0.7674, 0.4415, 0.758, 0.4561, 0.7368, 0.5019, 0.7843, 0.4724, 0.7538, 0.4863, 0.7448, 0.5019, 0.7843, 0.4863, 0.7448, 0.5026, 0.7419, 0.5019, 0.7843, 0.5026, 0.7419, 0.5188, 0.7454, 0.5019, 0.7843, 0.5188, 0.7454, 0.5324, 0.7548, 0.5019, 0.7843, 0.5324, 0.7548, 0.5413, 0.7688, 0.5019, 0.7843, 0.5413, 0.7688, 0.5442, 0.785, 0.5019, 0.7843, 0.5442, 0.785, 0.5407, 0.8012, 0.5019, 0.7843, 0.5407, 0.8012, 0.5313, 0.8148, 0.5019, 0.7843, 0.5313, 0.8148, 0.5174, 0.8237, 0.5019, 0.7843, 0.5174, 0.8237, 0.5011, 0.8266, 0.5019, 0.7843, 0.5011, 0.8266, 0.4849, 0.8231, 0.5019, 0.7843, 0.4849, 0.8231, 0.4714, 0.8137, 0.5019, 0.7843, 0.4714, 0.8137, 0.4624, 0.7998, 0.5019, 0.7843, 0.4624, 0.7998, 0.4595, 0.7835, 0.5019, 0.7843, 0.4595, 0.7835, 0.463, 0.7674, 0.5019, 0.7843, 0.463, 0.7674, 0.4724, 0.7538, 0.7777, 0.1878, 0.7609, 0.1767, 0.7651, 0.1726, 0.7799, 0.1825, 0.7609, 0.1767, 0.75, 0.1599, 0.7553, 0.1578, 0.7651, 0.1726, 0.75, 0.1599, 0.746, 0.1402, 0.752, 0.1403, 0.7553, 0.1578, 0.746, 0.1402, 0.7503, 0.1205, 0.7556, 0.1228, 0.752, 0.1403, 0.7503, 0.1205, 0.7615, 0.1037, 0.7657, 0.108, 0.7556, 0.1228, 0.7615, 0.1037, 0.7785, 0.09277, 0.7807, 0.0981, 0.7657, 0.108, 0.7785, 0.09277, 0.7983, 0.08879, 0.7982, 0.09471, 0.7807, 0.0981, 0.7983, 0.08879, 0.818, 0.09296, 0.8157, 0.09825, 0.7982, 0.09471, 0.818, 0.09296, 0.8347, 0.1041, 0.8305, 0.1082, 0.8157, 0.09825, 0.8347, 0.1041, 0.8457, 0.1209, 0.8404, 0.1231, 0.8305, 0.1082, 0.8457, 0.1209, 0.8496, 0.1406, 0.8437, 0.1405, 0.8404, 0.1231, 0.8496, 0.1406, 0.8453, 0.1602, 0.84, 0.1579, 0.8437, 0.1405, 0.8453, 0.1602, 0.834, 0.1769, 0.8299, 0.1726, 0.84, 0.1579, 0.834, 0.1769, 0.8171, 0.1878, 0.8149, 0.1825, 0.8299, 0.1726, 0.8171, 0.1878, 0.7973, 0.1919, 0.7973, 0.186, 0.8149, 0.1825, 0.7973, 0.1919, 0.7777, 0.1878, 0.7799, 0.1825, 0.7973, 0.186, 0.8321, 0.8863, 0.8173, 0.876, 0.8215, 0.8717, 0.8345, 0.8806, 0.8173, 0.876, 0.8069, 0.8612, 0.8126, 0.8588, 0.8215, 0.8717, 0.8069, 0.8612, 0.8038, 0.8434, 0.8097, 0.8434, 0.8126, 0.8588, 0.8038, 0.8434, 0.8069, 0.8256, 0.8126, 0.8279, 0.8097, 0.8434, 0.8069, 0.8256, 0.8173, 0.8108, 0.8215, 0.815, 0.8126, 0.8279, 0.8173, 0.8108, 0.8321, 0.8004, 0.8344, 0.8061, 0.8215, 0.815, 0.8321, 0.8004, 0.8498, 0.7973, 0.8498, 0.8032, 0.8344, 0.8061, 0.8498, 0.7973, 0.8676, 0.8004, 0.8653, 0.806, 0.8498, 0.8032, 0.8676, 0.8004, 0.8824, 0.8107, 0.8782, 0.8149, 0.8653, 0.806, 0.8824, 0.8107, 0.8928, 0.8255, 0.8872, 0.8279, 0.8782, 0.8149, 0.8928, 0.8255, 0.896, 0.8433, 0.89, 0.8433, 0.8872, 0.8279, 0.896, 0.8433, 0.8928, 0.8611, 0.8872, 0.8588, 0.89, 0.8433, 0.8928, 0.8611, 0.8825, 0.8759, 0.8783, 0.8717, 0.8872, 0.8588, 0.8825, 0.8759, 0.8677, 0.8863, 0.8654, 0.8806, 0.8783, 0.8717, 0.8677, 0.8863, 0.8499, 0.8894, 0.8499, 0.8835, 0.8654, 0.8806, 0.8499, 0.8894, 0.8321, 0.8863, 0.8345, 0.8806, 0.8499, 0.8835, 0.7505, 0.1871, 0.7609, 0.1767, 0.7777, 0.1878, 0.7724, 0.2005, 0.457, 0.8565, 0.4705, 0.8617, 0.4534, 0.8989, 0.436, 0.8884, 0.5392, 0.8654, 0.5532, 0.8616, 0.5707, 0.8955, 0.5523, 0.9042, 0.5289, 0.8684, 0.5392, 0.8654, 0.5523, 0.9042, 0.5378, 0.9095, 0.4705, 0.8617, 0.4805, 0.8658, 0.4673, 0.9057, 0.4534, 0.8989, 0.4805, 0.8658, 0.4901, 0.87, 0.4814, 0.9108, 0.4673, 0.9057, 0.4901, 0.87, 0.5043, 0.8751, 0.5022, 0.9145, 0.4814, 0.9108, 0.5711, 0.9195, 0.5713, 0.9342, 0.5598, 0.928, 0.5565, 0.9198, 0.5043, 0.8751, 0.5188, 0.8715, 0.5232, 0.913, 0.5022, 0.9145, 0.5188, 0.8715, 0.5289, 0.8684, 0.5378, 0.9095, 0.5232, 0.913, 0.5707, 0.8955, 0.5894, 0.9036, 0.5826, 0.9108, 0.5709, 0.9053, 0.5523, 0.9042, 0.5707, 0.8955, 0.5709, 0.9053, 0.5593, 0.9111, 0.5468, 0.9194, 0.5523, 0.9042, 0.5593, 0.9111, 0.5565, 0.9198, 0.5521, 0.9345, 0.5468, 0.9194, 0.5565, 0.9198, 0.5598, 0.928, 0.5715, 0.9438, 0.5521, 0.9345, 0.5598, 0.928, 0.5713, 0.9342, 0.5905, 0.9339, 0.5715, 0.9438, 0.5713, 0.9342, 0.5827, 0.9277, 0.5954, 0.9187, 0.5905, 0.9339, 0.5827, 0.9277, 0.5856, 0.9194, 0.5894, 0.9036, 0.5954, 0.9187, 0.5856, 0.9194, 0.5826, 0.9108, 0.5709, 0.9053, 0.5711, 0.9195, 0.5565, 0.9198, 0.5593, 0.9111, 0.5826, 0.9108, 0.5856, 0.9194, 0.5711, 0.9195, 0.5709, 0.9053, 0.5856, 0.9194, 0.5827, 0.9277, 0.5713, 0.9342, 0.5711, 0.9195, 1.457, 0.8565, 1.47, 0.8617, 1.453, 0.8989, 1.436, 0.8884, 1.539, 0.8654, 1.553, 0.8616, 1.571, 0.8955, 1.552, 0.9042, 1.529, 0.8684, 1.539, 0.8654, 1.552, 0.9042, 1.538, 0.9095, 1.47, 0.8617, 1.48, 0.8658, 1.467, 0.9057, 1.453, 0.8989, 1.48, 0.8658, 1.49, 0.87, 1.481, 0.9108, 1.467, 0.9057, 1.49, 0.87, 1.504, 0.8751, 1.502, 0.9145, 1.481, 0.9108, 1.571, 0.9195, 1.571, 0.9342, 1.56, 0.928, 1.557, 0.9198, 1.504, 0.8751, 1.519, 0.8715, 1.523, 0.913, 1.502, 0.9145, 1.519, 0.8715, 1.529, 0.8684, 1.538, 0.9095, 1.523, 0.913, 1.571, 0.8955, 1.589, 0.9036, 1.583, 0.9108, 1.571, 0.9053, 1.552, 0.9042, 1.571, 0.8955, 1.571, 0.9053, 1.559, 0.9111, 1.547, 0.9194, 1.552, 0.9042, 1.559, 0.9111, 1.557, 0.9198, 1.552, 0.9345, 1.547, 0.9194, 1.557, 0.9198, 1.56, 0.928, 1.571, 0.9438, 1.552, 0.9345, 1.56, 0.928, 1.571, 0.9342, 1.591, 0.9339, 1.571, 0.9438, 1.571, 0.9342, 1.583, 0.9277, 1.595, 0.9187, 1.591, 0.9339, 1.583, 0.9277, 1.586, 0.9194, 1.589, 0.9036, 1.595, 0.9187, 1.586, 0.9194, 1.583, 0.9108, 1.571, 0.9053, 1.571, 0.9195, 1.557, 0.9198, 1.559, 0.9111, 1.583, 0.9108, 1.586, 0.9194, 1.571, 0.9195, 1.571, 0.9053, 1.586, 0.9194, 1.583, 0.9277, 1.571, 0.9342, 1.571, 0.9195, 2.457, 1.856, 2.47, 1.862, 2.453, 1.899, 2.436, 1.888, 2.539, 1.865, 2.553, 1.862, 2.571, 1.896, 2.552, 1.904, 2.529, 1.868, 2.539, 1.865, 2.552, 1.904, 2.538, 1.909, 2.47, 1.862, 2.48, 1.866, 2.467, 1.906, 2.453, 1.899, 2.48, 1.866, 2.49, 1.87, 2.481, 1.911, 2.467, 1.906, 2.49, 1.87, 2.504, 1.875, 2.502, 1.915, 2.481, 1.911, 2.571, 1.92, 2.571, 1.934, 2.56, 1.928, 2.557, 1.92, 2.504, 1.875, 2.519, 1.872, 2.523, 1.913, 2.502, 1.915, 2.519, 1.872, 2.529, 1.868, 2.538, 1.909, 2.523, 1.913, 2.571, 1.896, 2.589, 1.904, 2.583, 1.911, 2.571, 1.905, 2.552, 1.904, 2.571, 1.896, 2.571, 1.905, 2.559, 1.911, 2.547, 1.919, 2.552, 1.904, 2.559, 1.911, 2.557, 1.92, 2.552, 1.935, 2.547, 1.919, 2.557, 1.92, 2.56, 1.928, 2.571, 1.944, 2.552, 1.935, 2.56, 1.928, 2.571, 1.934, 2.591, 1.934, 2.571, 1.944, 2.571, 1.934, 2.583, 1.928, 2.595, 1.919, 2.591, 1.934, 2.583, 1.928, 2.586, 1.919, 2.589, 1.904, 2.595, 1.919, 2.586, 1.919, 2.583, 1.911, 2.571, 1.905, 2.571, 1.92, 2.557, 1.92, 2.559, 1.911, 2.583, 1.911, 2.586, 1.919, 2.571, 1.92, 2.571, 1.905, 2.586, 1.919, 2.583, 1.928, 2.571, 1.934, 2.571, 1.92, 0.457, 1.856, 0.4705, 1.862, 0.4534, 1.899, 0.436, 1.888, 0.5392, 1.865, 0.5532, 1.862, 0.5707, 1.896, 0.5523, 1.904, 0.5289, 1.868, 0.5392, 1.865, 0.5523, 1.904, 0.5378, 1.909, 0.4705, 1.862, 0.4805, 1.866, 0.4673, 1.906, 0.4534, 1.899, 0.4805, 1.866, 0.4901, 1.87, 0.4814, 1.911, 0.4673, 1.906, 0.4901, 1.87, 0.5043, 1.875, 0.5022, 1.915, 0.4814, 1.911, 0.5711, 1.92, 0.5713, 1.934, 0.5598, 1.928, 0.5565, 1.92, 0.5043, 1.875, 0.5188, 1.872, 0.5232, 1.913, 0.5022, 1.915, 0.5188, 1.872, 0.5289, 1.868, 0.5378, 1.909, 0.5232, 1.913, 0.5707, 1.896, 0.5894, 1.904, 0.5826, 1.911, 0.5709, 1.905, 0.5523, 1.904, 0.5707, 1.896, 0.5709, 1.905, 0.5593, 1.911, 0.5468, 1.919, 0.5523, 1.904, 0.5593, 1.911, 0.5565, 1.92, 0.5521, 1.935, 0.5468, 1.919, 0.5565, 1.92, 0.5598, 1.928, 0.5715, 1.944, 0.5521, 1.935, 0.5598, 1.928, 0.5713, 1.934, 0.5905, 1.934, 0.5715, 1.944, 0.5713, 1.934, 0.5827, 1.928, 0.5954, 1.919, 0.5905, 1.934, 0.5827, 1.928, 0.5856, 1.919, 0.5894, 1.904, 0.5954, 1.919, 0.5856, 1.919, 0.5826, 1.911, 0.5709, 1.905, 0.5711, 1.92, 0.5565, 1.92, 0.5593, 1.911, 0.5826, 1.911, 0.5856, 1.919, 0.5711, 1.92, 0.5709, 1.905, 0.5856, 1.919, 0.5827, 1.928, 0.5713, 1.934, 0.5711, 1.92, 3.457, 1.856, 3.47, 1.862, 3.453, 1.899, 3.436, 1.888, 3.539, 1.865, 3.553, 1.862, 3.571, 1.896, 3.552, 1.904, 3.529, 1.868, 3.539, 1.865, 3.552, 1.904, 3.538, 1.909, 3.47, 1.862, 3.48, 1.866, 3.467, 1.906, 3.453, 1.899, 3.48, 1.866, 3.49, 1.87, 3.481, 1.911, 3.467, 1.906, 3.49, 1.87, 3.504, 1.875, 3.502, 1.915, 3.481, 1.911, 3.571, 1.92, 3.571, 1.934, 3.56, 1.928, 3.557, 1.92, 3.504, 1.875, 3.519, 1.872, 3.523, 1.913, 3.502, 1.915, 3.519, 1.872, 3.529, 1.868, 3.538, 1.909, 3.523, 1.913, 3.571, 1.896, 3.589, 1.904, 3.583, 1.911, 3.571, 1.905, 3.552, 1.904, 3.571, 1.896, 3.571, 1.905, 3.559, 1.911, 3.547, 1.919, 3.552, 1.904, 3.559, 1.911, 3.557, 1.92, 3.552, 1.935, 3.547, 1.919, 3.557, 1.92, 3.56, 1.928, 3.571, 1.944, 3.552, 1.935, 3.56, 1.928, 3.571, 1.934, 3.591, 1.934, 3.571, 1.944, 3.571, 1.934, 3.583, 1.928, 3.595, 1.919, 3.591, 1.934, 3.583, 1.928, 3.586, 1.919, 3.589, 1.904, 3.595, 1.919, 3.586, 1.919, 3.583, 1.911, 3.571, 1.905, 3.571, 1.92, 3.557, 1.92, 3.559, 1.911, 3.583, 1.911, 3.586, 1.919, 3.571, 1.92, 3.571, 1.905, 3.586, 1.919, 3.583, 1.928, 3.571, 1.934, 3.571, 1.92, 1.457, 1.856, 1.47, 1.862, 1.453, 1.899, 1.436, 1.888, 1.539, 1.865, 1.553, 1.862, 1.571, 1.896, 1.552, 1.904, 1.529, 1.868, 1.539, 1.865, 1.552, 1.904, 1.538, 1.909, 1.47, 1.862, 1.48, 1.866, 1.467, 1.906, 1.453, 1.899, 1.48, 1.866, 1.49, 1.87, 1.481, 1.911, 1.467, 1.906, 1.49, 1.87, 1.504, 1.875, 1.502, 1.915, 1.481, 1.911, 1.571, 1.92, 1.571, 1.934, 1.56, 1.928, 1.557, 1.92, 1.504, 1.875, 1.519, 1.872, 1.523, 1.913, 1.502, 1.915, 1.519, 1.872, 1.529, 1.868, 1.538, 1.909, 1.523, 1.913, 1.571, 1.896, 1.589, 1.904, 1.583, 1.911, 1.571, 1.905, 1.552, 1.904, 1.571, 1.896, 1.571, 1.905, 1.559, 1.911, 1.547, 1.919, 1.552, 1.904, 1.559, 1.911, 1.557, 1.92, 1.552, 1.935, 1.547, 1.919, 1.557, 1.92, 1.56, 1.928, 1.571, 1.944, 1.552, 1.935, 1.56, 1.928, 1.571, 1.934, 1.591, 1.934, 1.571, 1.944, 1.571, 1.934, 1.583, 1.928, 1.595, 1.919, 1.591, 1.934, 1.583, 1.928, 1.586, 1.919, 1.589, 1.904, 1.595, 1.919, 1.586, 1.919, 1.583, 1.911, 1.571, 1.905, 1.571, 1.92, 1.557, 1.92, 1.559, 1.911, 1.583, 1.911, 1.586, 1.919, 1.571, 1.92, 1.571, 1.905, 1.586, 1.919, 1.583, 1.928, 1.571, 1.934, 1.571, 1.92, 2.457, 0.8565, 2.47, 0.8617, 2.453, 0.8989, 2.436, 0.8884, 2.539, 0.8654, 2.553, 0.8616, 2.571, 0.8955, 2.552, 0.9042, 2.529, 0.8684, 2.539, 0.8654, 2.552, 0.9042, 2.538, 0.9095, 2.47, 0.8617, 2.48, 0.8658, 2.467, 0.9057, 2.453, 0.8989, 2.48, 0.8658, 2.49, 0.87, 2.481, 0.9108, 2.467, 0.9057, 2.49, 0.87, 2.504, 0.8751, 2.502, 0.9145, 2.481, 0.9108, 2.571, 0.9195, 2.571, 0.9342, 2.56, 0.928, 2.557, 0.9198, 2.504, 0.8751, 2.519, 0.8715, 2.523, 0.913, 2.502, 0.9145, 2.519, 0.8715, 2.529, 0.8684, 2.538, 0.9095, 2.523, 0.913, 2.571, 0.8955, 2.589, 0.9036, 2.583, 0.9108, 2.571, 0.9053, 2.552, 0.9042, 2.571, 0.8955, 2.571, 0.9053, 2.559, 0.9111, 2.547, 0.9194, 2.552, 0.9042, 2.559, 0.9111, 2.557, 0.9198, 2.552, 0.9345, 2.547, 0.9194, 2.557, 0.9198, 2.56, 0.928, 2.571, 0.9438, 2.552, 0.9345, 2.56, 0.928, 2.571, 0.9342, 2.591, 0.9339, 2.571, 0.9438, 2.571, 0.9342, 2.583, 0.9277, 2.595, 0.9187, 2.591, 0.9339, 2.583, 0.9277, 2.586, 0.9194, 2.589, 0.9036, 2.595, 0.9187, 2.586, 0.9194, 2.583, 0.9108, 2.571, 0.9053, 2.571, 0.9195, 2.557, 0.9198, 2.559, 0.9111, 2.583, 0.9108, 2.586, 0.9194, 2.571, 0.9195, 2.571, 0.9053, 2.586, 0.9194, 2.583, 0.9277, 2.571, 0.9342, 2.571, 0.9195, 3.457, 0.8565, 3.47, 0.8617, 3.453, 0.8989, 3.436, 0.8884, 3.539, 0.8654, 3.553, 0.8616, 3.571, 0.8955, 3.552, 0.9042, 3.529, 0.8684, 3.539, 0.8654, 3.552, 0.9042, 3.538, 0.9095, 3.47, 0.8617, 3.48, 0.8658, 3.467, 0.9057, 3.453, 0.8989, 3.48, 0.8658, 3.49, 0.87, 3.481, 0.9108, 3.467, 0.9057, 3.49, 0.87, 3.504, 0.8751, 3.502, 0.9145, 3.481, 0.9108, 3.571, 0.9195, 3.571, 0.9342, 3.56, 0.928, 3.557, 0.9198, 3.504, 0.8751, 3.519, 0.8715, 3.523, 0.913, 3.502, 0.9145, 3.519, 0.8715, 3.529, 0.8684, 3.538, 0.9095, 3.523, 0.913, 3.571, 0.8955, 3.589, 0.9036, 3.583, 0.9108, 3.571, 0.9053, 3.552, 0.9042, 3.571, 0.8955, 3.571, 0.9053, 3.559, 0.9111, 3.547, 0.9194, 3.552, 0.9042, 3.559, 0.9111, 3.557, 0.9198, 3.552, 0.9345, 3.547, 0.9194, 3.557, 0.9198, 3.56, 0.928, 3.571, 0.9438, 3.552, 0.9345, 3.56, 0.928, 3.571, 0.9342, 3.591, 0.9339, 3.571, 0.9438, 3.571, 0.9342, 3.583, 0.9277, 3.595, 0.9187, 3.591, 0.9339, 3.583, 0.9277, 3.586, 0.9194, 3.589, 0.9036, 3.595, 0.9187, 3.586, 0.9194, 3.583, 0.9108, 3.571, 0.9053, 3.571, 0.9195, 3.557, 0.9198, 3.559, 0.9111, 3.583, 0.9108, 3.586, 0.9194, 3.571, 0.9195, 3.571, 0.9053, 3.586, 0.9194, 3.583, 0.9277, 3.571, 0.9342, 3.571, 0.9195, 0.733, 0.4919, 0.733, 0.4468, 0.7694, 0.4468, 0.7694, 0.4919, 0.8058, 0.4468, 0.7694, 0.4468, 0.7694, 0.4056, 0.8058, 0.4056, 0.6966, 0.4056, 0.6602, 0.4056, 0.6602, 0.3701, 0.6966, 0.3701, 0.6966, 0.4468, 0.6602, 0.4468, 0.6602, 0.4056, 0.6966, 0.4056, 0.7694, 0.4468, 0.733, 0.4468, 0.733, 0.4056, 0.7694, 0.4056, 0.7694, 0.4056, 0.733, 0.4056, 0.733, 0.3701, 0.7694, 0.3701, 0.733, 0.4056, 0.6966, 0.4056, 0.6966, 0.3701, 0.733, 0.3701, 0.733, 0.4468, 0.6966, 0.4468, 0.6966, 0.4056, 0.733, 0.4056, 0.7694, 0.3701, 0.733, 0.3701, 0.733, 0.3392, 0.7694, 0.3392, 0.8058, 0.4056, 0.7694, 0.4056, 0.7694, 0.3701, 0.8058, 0.3701, 0.6966, 0.3392, 0.6966, 0.3109, 0.733, 0.3109, 0.733, 0.3392, 0.733, 0.3701, 0.6966, 0.3701, 0.6966, 0.3392, 0.733, 0.3392, 0.6602, 0.3392, 0.6602, 0.3109, 0.6966, 0.3109, 0.6966, 0.3392, 0.6966, 0.3701, 0.6602, 0.3701, 0.6602, 0.3392, 0.6966, 0.3392, 0.7694, 0.3392, 0.7694, 0.3109, 0.8058, 0.3109, 0.8058, 0.3392, 0.8058, 0.3701, 0.7694, 0.3701, 0.7694, 0.3392, 0.8058, 0.3392, 0.6966, 0.3109, 0.6602, 0.3109, 0.6602, 0.2834, 0.6966, 0.2834, 0.8058, 0.3109, 0.7694, 0.3109, 0.7694, 0.2834, 0.8058, 0.2834, 0.733, 0.3392, 0.733, 0.3109, 0.7694, 0.3109, 0.7694, 0.3392, 0.733, 0.3109, 0.6966, 0.3109, 0.6966, 0.2834, 0.733, 0.2834, 0.7694, 0.3109, 0.733, 0.3109, 0.733, 0.2834, 0.7694, 0.2834, 0.6966, 0.4919, 0.6966, 0.4468, 0.733, 0.4468, 0.733, 0.4919, 0.7694, 0.4919, 0.7694, 0.4468, 0.8058, 0.4468, 0.8058, 0.4919, 0.6602, 0.4919, 0.6602, 0.4468, 0.6966, 0.4468, 0.6966, 0.4919, 1.733, 0.4919, 1.769, 0.4919, 1.769, 0.4468, 1.733, 0.4468, 1.806, 0.4468, 1.806, 0.4056, 1.769, 0.4056, 1.769, 0.4468, 1.697, 0.4056, 1.697, 0.3701, 1.66, 0.3701, 1.66, 0.4056, 1.697, 0.4468, 1.697, 0.4056, 1.66, 0.4056, 1.66, 0.4468, 1.769, 0.4468, 1.769, 0.4056, 1.733, 0.4056, 1.733, 0.4468, 1.769, 0.4056, 1.769, 0.3701, 1.733, 0.3701, 1.733, 0.4056, 1.733, 0.4056, 1.733, 0.3701, 1.697, 0.3701, 1.697, 0.4056, 1.733, 0.4468, 1.733, 0.4056, 1.697, 0.4056, 1.697, 0.4468, 1.769, 0.3701, 1.769, 0.3392, 1.733, 0.3392, 1.733, 0.3701, 1.806, 0.4056, 1.806, 0.3701, 1.769, 0.3701, 1.769, 0.4056, 1.697, 0.3392, 1.733, 0.3392, 1.733, 0.3109, 1.697, 0.3109, 1.733, 0.3701, 1.733, 0.3392, 1.697, 0.3392, 1.697, 0.3701, 1.66, 0.3392, 1.697, 0.3392, 1.697, 0.3109, 1.66, 0.3109, 1.697, 0.3701, 1.697, 0.3392, 1.66, 0.3392, 1.66, 0.3701, 1.769, 0.3392, 1.806, 0.3392, 1.806, 0.3109, 1.769, 0.3109, 1.806, 0.3701, 1.806, 0.3392, 1.769, 0.3392, 1.769, 0.3701, 1.697, 0.3109, 1.697, 0.2834, 1.66, 0.2834, 1.66, 0.3109, 1.806, 0.3109, 1.806, 0.2834, 1.769, 0.2834, 1.769, 0.3109, 1.733, 0.3392, 1.769, 0.3392, 1.769, 0.3109, 1.733, 0.3109, 1.733, 0.3109, 1.733, 0.2834, 1.697, 0.2834, 1.697, 0.3109, 1.769, 0.3109, 1.769, 0.2834, 1.733, 0.2834, 1.733, 0.3109, 1.697, 0.4919, 1.733, 0.4919, 1.733, 0.4468, 1.697, 0.4468, 1.769, 0.4919, 1.806, 0.4919, 1.806, 0.4468, 1.769, 0.4468, 1.66, 0.4919, 1.697, 0.4919, 1.697, 0.4468, 1.66, 0.4468])
me_hero_base_plane_020.materials.append(mat_test)
me_hero_base_plane_020.update()
me_hero_base_plane_020.normals_split_custom_set([tuple(v) for v in zip(*[iter([0.3204, 0.5469, -0.7735, 0.0, 0.5469, -0.8372, 0.0, 0.4982, -0.867, 0.3318, 0.4982, -0.8011, 0.0, 0.5469, -0.8372, -0.3204, 0.5469, -0.7735, -0.3318, 0.4982, -0.8011, 0.0, 0.4982, -0.867, -0.7735, 0.5469, -0.3204, -0.8372, 0.5469, -9.012e-07, -0.867, 0.4982, -1.759e-06, -0.8011, 0.4982, -0.3318, 0.592, 0.5469, -0.592, 0.3204, 0.5469, -0.7735, 0.3318, 0.4982, -0.8011, 0.6131, 0.4982, -0.6131, -0.3204, 0.5469, -0.7735, -0.592, 0.5469, -0.592, -0.6131, 0.4982, -0.6131, -0.3318, 0.4982, -0.8011, -0.8372, 0.5469, -9.012e-07, -0.7735, 0.5469, 0.3204, -0.8011, 0.4982, 0.3318, -0.867, 0.4982, -1.759e-06, -0.3204, 0.5469, 0.7735, 0.0, 0.5469, 0.8372, 0.0, 0.4982, 0.867, -0.3318, 0.4982, 0.8011, -0.592, 0.5469, -0.592, -0.7735, 0.5469, -0.3204, -0.8011, 0.4982, -0.3318, -0.6131, 0.4982, -0.6131, -0.7735, 0.5469, 0.3204, -0.592, 0.5469, 0.592, -0.6131, 0.4982, 0.6131, -0.8011, 0.4982, 0.3318, 0.0, 0.5469, 0.8372, 0.3204, 0.5469, 0.7735, 0.3318, 0.4982, 0.8011, 0.0, 0.4982, 0.867, 0.7735, 0.5469, -0.3204, 0.592, 0.5469, -0.592, 0.6131, 0.4982, -0.6131, 0.8011, 0.4982, -0.3318, -0.592, 0.5469, 0.592, -0.3204, 0.5469, 0.7735, -0.3318, 0.4982, 0.8011, -0.6131, 0.4982, 0.6131, 0.0, 1.0, 0.0, 0.1319, 0.9387, 0.3184, 0.2437, 0.9387, 0.2437, 0.8372, 0.5469, -8.386e-07, 0.7735, 0.5469, -0.3204, 0.8011, 0.4982, -0.3318, 0.867, 0.4982, -1.753e-06, -0.3705, 0.8518, 0.3705, 0.1801, 0.967, -0.1801, 0.2353, 0.967, -0.09748, -0.4832, 0.8523, 0.2002, 0.7735, 0.5469, 0.3204, 0.8372, 0.5469, -8.386e-07, 0.867, 0.4982, -1.753e-06, 0.8011, 0.4982, 0.3318, 0.3705, 0.8518, -0.3705, -0.1801, 0.967, 0.1801, -0.2353, 0.967, 0.09748, 0.4832, 0.8523, -0.2002, -0.3705, 0.8518, 0.3705, -0.2002, 0.8523, 0.4832, 0.09748, 0.967, -0.2353, 0.1801, 0.967, -0.1801, 0.3705, 0.8518, -0.3705, 0.2002, 0.8523, -0.4832, -0.09748, 0.967, 0.2353, -0.1801, 0.967, 0.1801, -1.641e-09, 0.8518, 0.5239, 0.0, 0.967, -0.2548, 0.09748, 0.967, -0.2353, -0.2002, 0.8523, 0.4832, 1.641e-09, 0.8518, -0.5239, 0.0, 0.967, 0.2548, -0.09748, 0.967, 0.2353, 0.2002, 0.8523, -0.4832, -1.641e-09, 0.8518, 0.5239, 0.2002, 0.8523, 0.4832, -0.09748, 0.967, -0.2353, 0.0, 0.967, -0.2548, -0.3705, 0.8518, -0.3705, -0.4832, 0.8523, -0.2002, 0.2353, 0.967, 0.09748, 0.1801, 0.967, 0.1801, 1.641e-09, 0.8518, -0.5239, -0.2002, 0.8523, -0.4832, 0.09748, 0.967, 0.2353, 0.0, 0.967, 0.2548, 0.3705, 0.8518, 0.3705, -0.1801, 0.967, -0.1801, -0.09748, 0.967, -0.2353, 0.2002, 0.8523, 0.4832, 0.3204, 0.5469, 0.7735, 0.592, 0.5469, 0.592, 0.6131, 0.4982, 0.6131, 0.3318, 0.4982, 0.8011, 0.3705, 0.8518, 0.3705, 0.4832, 0.8523, 0.2002, -0.2353, 0.967, -0.09748, -0.1801, 0.967, -0.1801, -0.5239, 0.8518, 1.874e-08, 0.2548, 0.967, 2.724e-08, 0.2353, 0.967, 0.09748, -0.4832, 0.8523, -0.2002, 0.5239, 0.8518, -1.874e-08, -0.2548, 0.967, -2.724e-08, -0.2353, 0.967, -0.09748, 0.4832, 0.8523, 0.2002, -0.5239, 0.8518, 1.874e-08, -0.4832, 0.8523, 0.2002, 0.2353, 0.967, -0.09748, 0.2548, 0.967, 2.724e-08, 0.5239, 0.8518, -1.874e-08, 0.4832, 0.8523, -0.2002, -0.2353, 0.967, 0.09748, -0.2548, 0.967, -2.724e-08, -0.1991, -0.0856, 0.9762, -0.1993, -0.0764, 0.977, 1.826e-08, -0.3542, 0.9352, 0.0, -0.08737, 0.9962, 0.8302, -0.09523, 0.5493, 0.9192, -0.1007, 0.3807, 0.8983, 0.2336, 0.3721, 0.687, 0.2365, 0.687, 0.04314, -0.9981, 0.04314, 0.05648, -0.9981, 0.02339, 0.4792, -0.855, 0.1985, 0.3672, -0.8546, 0.3672, 0.05648, -0.9981, 0.02339, 0.061, -0.9981, 0.0, 0.5193, -0.8546, 0.0, 0.4792, -0.855, 0.1985, -0.5499, -0.07641, -0.8317, -0.3816, -0.0739, -0.9214, -0.3582, -0.3516, -0.8649, -0.6613, -0.3542, -0.6613, -0.9754, -0.09522, 0.1986, -0.9192, -0.1007, 0.3807, -0.8983, 0.2336, 0.3721, -0.9716, 0.2365, 2.404e-08, -0.1986, -0.09522, 0.9754, -0.1991, -0.0856, 0.9762, 0.0, -0.08737, 0.9962, -9.35e-09, 0.2365, 0.9716, 0.8317, -0.07641, 0.5499, 0.8311, -0.0856, 0.5496, 0.7044, -0.08737, 0.7044, 0.6613, -0.3542, 0.6613, 0.5493, -0.09523, 0.8302, 0.5496, -0.0856, 0.8311, 0.7044, -0.08737, 0.7044, 0.687, 0.2365, 0.687, 0.5496, -0.0856, 0.8311, 0.5499, -0.07641, 0.8317, 0.6613, -0.3542, 0.6613, 0.7044, -0.08737, 0.7044, 0.977, -0.0764, -0.1993, 0.9762, -0.0856, -0.1991, 0.9962, -0.08737, 0.0, 0.9352, -0.3542, -1.304e-09, 0.0, -0.9981, -0.061, -0.02339, -0.9981, -0.05648, -0.1985, -0.855, -0.4792, 1.656e-09, -0.8546, -0.5193, 0.9754, -0.09522, -0.1986, 0.9192, -0.1007, -0.3807, 0.8983, 0.2336, -0.3721, 0.9716, 0.2365, -2.404e-08, -0.977, -0.0764, 0.1993, -0.9762, -0.0856, 0.1991, -0.9962, -0.08737, 0.0, -0.9352, -0.3542, 1.304e-09, 0.8311, -0.0856, -0.5496, 0.8317, -0.07641, -0.5499, 0.6613, -0.3542, -0.6613, 0.7044, -0.08737, -0.7044, -0.1993, -0.0764, -0.977, -0.1991, -0.0856, -0.9762, 4.836e-09, -0.08737, -0.9962, -1.565e-08, -0.3542, -0.9352, 0.061, -0.9981, 0.0, 0.05648, -0.9981, -0.02339, 0.4792, -0.855, -0.1985, 0.5193, -0.8546, 0.0, -0.8311, -0.0856, 0.5496, -0.8317, -0.07641, 0.5499, -0.6613, -0.3542, 0.6613, -0.7044, -0.08737, 0.7044, 0.1993, -0.0764, 0.977, 0.1991, -0.0856, 0.9762, 0.0, -0.08737, 0.9962, 1.826e-08, -0.3542, 0.9352, -0.02339, -0.9981, -0.05648, -0.04314, -0.9981, -0.04314, -0.3672, -0.8546, -0.3672, -0.1985, -0.855, -0.4792, -0.05648, -0.9981, -0.02339, -0.061, -0.9981, 0.0, -0.5193, -0.8546, 0.0, -0.4792, -0.855, -0.1985, -0.1986, -0.09522, -0.9754, -0.3807, -0.1007, -0.9192, -0.3721, 0.2336, -0.8983, 1.069e-08, 0.2365, -0.9716, 0.05648, -0.9981, -0.02339, 0.04314, -0.9981, -0.04314, 0.3672, -0.8546, -0.3672, 0.4792, -0.855, -0.1985, -0.02339, -0.9981, 0.05648, 0.0, -0.9981, 0.061, 0.0, -0.8546, 0.5193, -0.1985, -0.855, 0.4792, 0.02339, -0.9981, 0.05648, 0.04314, -0.9981, 0.04314, 0.3672, -0.8546, 0.3672, 0.1985, -0.855, 0.4792, 0.1991, -0.0856, 0.9762, 0.1986, -0.09522, 0.9754, -9.35e-09, 0.2365, 0.9716, 0.0, -0.08737, 0.9962, -0.05648, -0.9981, 0.02339, -0.04314, -0.9981, 0.04314, -0.3672, -0.8546, 0.3672, -0.4792, -0.855, 0.1985, 0.5499, -0.07641, -0.8317, 0.5496, -0.0856, -0.8311, 0.7044, -0.08737, -0.7044, 0.6613, -0.3542, -0.6613, 0.9762, -0.0856, 0.1991, 0.977, -0.0764, 0.1993, 0.9352, -0.3542, -1.304e-09, 0.9962, -0.08737, 0.0, 0.8302, -0.09523, -0.5493, 0.8311, -0.0856, -0.5496, 0.7044, -0.08737, -0.7044, 0.687, 0.2365, -0.687, 0.5496, -0.0856, -0.8311, 0.5493, -0.09523, -0.8302, 0.687, 0.2365, -0.687, 0.7044, -0.08737, -0.7044, 0.04314, -0.9981, -0.04314, 0.02339, -0.9981, -0.05648, 0.1985, -0.855, -0.4792, 0.3672, -0.8546, -0.3672, 0.9754, -0.09522, 0.1986, 0.9762, -0.0856, 0.1991, 0.9962, -0.08737, 0.0, 0.9716, 0.2365, -2.404e-08, -0.061, -0.9981, 0.0, -0.05648, -0.9981, 0.02339, -0.4792, -0.855, 0.1985, -0.5193, -0.8546, 0.0, -0.8317, -0.07641, -0.5499, -0.8311, -0.0856, -0.5496, -0.7044, -0.08737, -0.7044, -0.6613, -0.3542, -0.6613, 0.1991, -0.0856, -0.9762, 0.1993, -0.0764, -0.977, -1.565e-08, -0.3542, -0.9352, 4.836e-09, -0.08737, -0.9962, -0.5493, -0.09523, -0.8302, -0.5496, -0.0856, -0.8311, -0.7044, -0.08737, -0.7044, -0.687, 0.2365, -0.687, -0.8311, -0.0856, -0.5496, -0.8302, -0.09523, -0.5493, -0.687, 0.2365, -0.687, -0.7044, -0.08737, -0.7044, 0.592, 0.5469, 0.592, 0.7735, 0.5469, 0.3204, 0.8011, 0.4982, 0.3318, 0.6131, 0.4982, 0.6131, 0.1986, -0.09522, -0.9754, 0.1991, -0.0856, -0.9762, 4.836e-09, -0.08737, -0.9962, 1.069e-08, 0.2365, -0.9716, -0.5499, -0.07641, 0.8317, -0.5496, -0.0856, 0.8311, -0.7044, -0.08737, 0.7044, -0.6613, -0.3542, 0.6613, -0.9762, -0.0856, -0.1991, -0.977, -0.0764, -0.1993, -0.9352, -0.3542, 1.304e-09, -0.9962, -0.08737, 0.0, -0.8302, -0.09523, 0.5493, -0.8311, -0.0856, 0.5496, -0.7044, -0.08737, 0.7044, -0.687, 0.2365, 0.687, -0.5496, -0.0856, 0.8311, -0.5493, -0.09523, 0.8302, -0.687, 0.2365, 0.687, -0.7044, -0.08737, 0.7044, -0.04314, -0.9981, 0.04314, -0.02339, -0.9981, 0.05648, -0.1985, -0.855, 0.4792, -0.3672, -0.8546, 0.3672, -0.9754, -0.09522, -0.1986, -0.9762, -0.0856, -0.1991, -0.9962, -0.08737, 0.0, -0.9716, 0.2365, 2.404e-08, 0.02339, -0.9981, -0.05648, 0.0, -0.9981, -0.061, 1.656e-09, -0.8546, -0.5193, 0.1985, -0.855, -0.4792, 0.0, -0.9981, 0.061, 0.02339, -0.9981, 0.05648, 0.1985, -0.855, 0.4792, 0.0, -0.8546, 0.5193, -0.3807, -0.1007, -0.9192, -0.5493, -0.09523, -0.8302, -0.687, 0.2365, -0.687, -0.3721, 0.2336, -0.8983, -0.8302, -0.09523, -0.5493, -0.9192, -0.1007, -0.3807, -0.8983, 0.2336, -0.3721, -0.687, 0.2365, -0.687, -0.9192, -0.1007, -0.3807, -0.9754, -0.09522, -0.1986, -0.9716, 0.2365, 2.404e-08, -0.8983, 0.2336, -0.3721, -0.1991, -0.0856, -0.9762, -0.1986, -0.09522, -0.9754, 1.069e-08, 0.2365, -0.9716, 4.836e-09, -0.08737, -0.9962, 0.9192, -0.1007, -0.3807, 0.8302, -0.09523, -0.5493, 0.687, 0.2365, -0.687, 0.8983, 0.2336, -0.3721, -0.9762, -0.0856, 0.1991, -0.9754, -0.09522, 0.1986, -0.9716, 0.2365, 2.404e-08, -0.9962, -0.08737, 0.0, 0.3807, -0.1007, -0.9192, 0.1986, -0.09522, -0.9754, 1.069e-08, 0.2365, -0.9716, 0.3721, 0.2336, -0.8983, 0.9762, -0.0856, -0.1991, 0.9754, -0.09522, -0.1986, 0.9716, 0.2365, -2.404e-08, 0.9962, -0.08737, 0.0, 0.3807, -0.1007, 0.9192, 0.5493, -0.09523, 0.8302, 0.687, 0.2365, 0.687, 0.3721, 0.2336, 0.8983, 0.5493, -0.09523, -0.8302, 0.3807, -0.1007, -0.9192, 0.3721, 0.2336, -0.8983, 0.687, 0.2365, -0.687, 0.9192, -0.1007, 0.3807, 0.9754, -0.09522, 0.1986, 0.9716, 0.2365, -2.404e-08, 0.8983, 0.2336, 0.3721, 0.1986, -0.09522, 0.9754, 0.3807, -0.1007, 0.9192, 0.3721, 0.2336, 0.8983, -9.35e-09, 0.2365, 0.9716, -0.9192, -0.1007, 0.3807, -0.8302, -0.09523, 0.5493, -0.687, 0.2365, 0.687, -0.8983, 0.2336, 0.3721, 0.8311, -0.0856, 0.5496, 0.8302, -0.09523, 0.5493, 0.687, 0.2365, 0.687, 0.7044, -0.08737, 0.7044, -0.3807, -0.1007, 0.9192, -0.1986, -0.09522, 0.9754, -9.35e-09, 0.2365, 0.9716, -0.3721, 0.2336, 0.8983, -0.5493, -0.09523, 0.8302, -0.3807, -0.1007, 0.9192, -0.3721, 0.2336, 0.8983, -0.687, 0.2365, 0.687, 0.0, 1.0, 0.0, 0.0, 0.9387, 0.3447, 0.1319, 0.9387, 0.3184, 0.0, 1.0, 0.0, 0.3184, 0.9387, 0.1319, 0.3447, 0.9387, -9.98e-07, 0.0, 1.0, 0.0, 0.3447, 0.9387, -9.98e-07, 0.3184, 0.9387, -0.1319, 0.0, 1.0, 0.0, 0.3184, 0.9387, -0.1319, 0.2437, 0.9387, -0.2437, 0.0, 1.0, 0.0, 0.2437, 0.9387, -0.2437, 0.1319, 0.9387, -0.3184, 0.0, 1.0, 0.0, 0.1319, 0.9387, -0.3184, -1.096e-09, 0.9387, -0.3447, 0.0, 1.0, 0.0, -1.096e-09, 0.9387, -0.3447, -0.1319, 0.9387, -0.3184, 0.0, 1.0, 0.0, -0.1319, 0.9387, -0.3184, -0.2437, 0.9387, -0.2437, 0.0, 1.0, 0.0, -0.2437, 0.9387, -0.2437, -0.3184, 0.9387, -0.1319, 0.0, 1.0, 0.0, -0.3184, 0.9387, -0.1319, -0.3447, 0.9387, -9.985e-07, 0.0, 1.0, 0.0, -0.3447, 0.9387, -9.985e-07, -0.3184, 0.9387, 0.1319, 0.0, 1.0, 0.0, -0.3184, 0.9387, 0.1319, -0.2437, 0.9387, 0.2437, 0.0, 1.0, 0.0, -0.2437, 0.9387, 0.2437, -0.1319, 0.9387, 0.3184, 0.0, 1.0, 0.0, -0.1319, 0.9387, 0.3184, 0.0, 0.9387, 0.3447, 0.0, 1.0, 0.0, 0.2437, 0.9387, 0.2437, 0.3184, 0.9387, 0.1319, -0.9214, -0.0739, -0.3816, -0.8317, -0.07641, -0.5499, -0.6613, -0.3542, -0.6613, -0.8649, -0.3516, -0.3582, -0.977, -0.0764, -0.1993, -0.9214, -0.0739, -0.3816, -0.8649, -0.3516, -0.3582, -0.9352, -0.3542, 1.304e-09, -0.9214, -0.0739, 0.3816, -0.977, -0.0764, 0.1993, -0.9352, -0.3542, 1.304e-09, -0.8649, -0.3516, 0.3582, -0.8317, -0.07641, 0.5499, -0.9214, -0.0739, 0.3816, -0.8649, -0.3516, 0.3582, -0.6613, -0.3542, 0.6613, -0.3816, -0.0739, 0.9214, -0.5499, -0.07641, 0.8317, -0.6613, -0.3542, 0.6613, -0.3582, -0.3516, 0.8649, -0.1993, -0.0764, 0.977, -0.3816, -0.0739, 0.9214, -0.3582, -0.3516, 0.8649, 1.826e-08, -0.3542, 0.9352, 0.3816, -0.0739, 0.9214, 0.1993, -0.0764, 0.977, 1.826e-08, -0.3542, 0.9352, 0.3582, -0.3516, 0.8649, 0.5499, -0.07641, 0.8317, 0.3816, -0.0739, 0.9214, 0.3582, -0.3516, 0.8649, 0.6613, -0.3542, 0.6613, 0.9214, -0.0739, 0.3816, 0.8317, -0.07641, 0.5499, 0.6613, -0.3542, 0.6613, 0.8649, -0.3516, 0.3582, 0.977, -0.0764, 0.1993, 0.9214, -0.0739, 0.3816, 0.8649, -0.3516, 0.3582, 0.9352, -0.3542, -1.304e-09, 0.9214, -0.0739, -0.3816, 0.977, -0.0764, -0.1993, 0.9352, -0.3542, -1.304e-09, 0.8649, -0.3516, -0.3582, 0.8317, -0.07641, -0.5499, 0.9214, -0.0739, -0.3816, 0.8649, -0.3516, -0.3582, 0.6613, -0.3542, -0.6613, 0.3816, -0.0739, -0.9214, 0.5499, -0.07641, -0.8317, 0.6613, -0.3542, -0.6613, 0.3582, -0.3516, -0.8649, 0.1993, -0.0764, -0.977, 0.3816, -0.0739, -0.9214, 0.3582, -0.3516, -0.8649, -1.565e-08, -0.3542, -0.9352, -0.3816, -0.0739, -0.9214, -0.1993, -0.0764, -0.977, -1.565e-08, -0.3542, -0.9352, -0.3582, -0.3516, -0.8649, -0.5496, -0.0856, -0.8311, -0.5499, -0.07641, -0.8317, -0.6613, -0.3542, -0.6613, -0.7044, -0.08737, -0.7044, -0.3672, -0.8546, -0.3672, -0.4792, -0.855, -0.1985, -0.8649, -0.3516, -0.3582, -0.6613, -0.3542, -0.6613, -0.4792, -0.855, -0.1985, -0.5193, -0.8546, 0.0, -0.9352, -0.3542, 1.304e-09, -0.8649, -0.3516, -0.3582, -0.5193, -0.8546, 0.0, -0.4792, -0.855, 0.1985, -0.8649, -0.3516, 0.3582, -0.9352, -0.3542, 1.304e-09, -0.4792, -0.855, 0.1985, -0.3672, -0.8546, 0.3672, -0.6613, -0.3542, 0.6613, -0.8649, -0.3516, 0.3582, -0.3672, -0.8546, 0.3672, -0.1985, -0.855, 0.4792, -0.3582, -0.3516, 0.8649, -0.6613, -0.3542, 0.6613, -0.1985, -0.855, 0.4792, 0.0, -0.8546, 0.5193, 1.826e-08, -0.3542, 0.9352, -0.3582, -0.3516, 0.8649, 0.0, -0.8546, 0.5193, 0.1985, -0.855, 0.4792, 0.3582, -0.3516, 0.8649, 1.826e-08, -0.3542, 0.9352, 0.1985, -0.855, 0.4792, 0.3672, -0.8546, 0.3672, 0.6613, -0.3542, 0.6613, 0.3582, -0.3516, 0.8649, 0.3672, -0.8546, 0.3672, 0.4792, -0.855, 0.1985, 0.8649, -0.3516, 0.3582, 0.6613, -0.3542, 0.6613, 0.4792, -0.855, 0.1985, 0.5193, -0.8546, 0.0, 0.9352, -0.3542, -1.304e-09, 0.8649, -0.3516, 0.3582, 0.5193, -0.8546, 0.0, 0.4792, -0.855, -0.1985, 0.8649, -0.3516, -0.3582, 0.9352, -0.3542, -1.304e-09, 0.4792, -0.855, -0.1985, 0.3672, -0.8546, -0.3672, 0.6613, -0.3542, -0.6613, 0.8649, -0.3516, -0.3582, 0.3672, -0.8546, -0.3672, 0.1985, -0.855, -0.4792, 0.3582, -0.3516, -0.8649, 0.6613, -0.3542, -0.6613, 0.1985, -0.855, -0.4792, 1.656e-09, -0.8546, -0.5193, -1.565e-08, -0.3542, -0.9352, 0.3582, -0.3516, -0.8649, 1.656e-09, -0.8546, -0.5193, -0.1985, -0.855, -0.4792, -0.3582, -0.3516, -0.8649, -1.565e-08, -0.3542, -0.9352, -0.1985, -0.855, -0.4792, -0.3672, -0.8546, -0.3672, -0.6613, -0.3542, -0.6613, -0.3582, -0.3516, -0.8649, -0.687, 0.2365, -0.687, -0.8983, 0.2336, -0.3721, -0.4832, 0.8523, -0.2002, -0.3705, 0.8518, -0.3705, -0.8983, 0.2336, -0.3721, -0.9716, 0.2365, 2.404e-08, -0.5239, 0.8518, 1.874e-08, -0.4832, 0.8523, -0.2002, -0.9716, 0.2365, 2.404e-08, -0.8983, 0.2336, 0.3721, -0.4832, 0.8523, 0.2002, -0.5239, 0.8518, 1.874e-08, -0.8983, 0.2336, 0.3721, -0.687, 0.2365, 0.687, -0.3705, 0.8518, 0.3705, -0.4832, 0.8523, 0.2002, -0.687, 0.2365, 0.687, -0.3721, 0.2336, 0.8983, -0.2002, 0.8523, 0.4832, -0.3705, 0.8518, 0.3705, -0.3721, 0.2336, 0.8983, -9.35e-09, 0.2365, 0.9716, -1.641e-09, 0.8518, 0.5239, -0.2002, 0.8523, 0.4832, -9.35e-09, 0.2365, 0.9716, 0.3721, 0.2336, 0.8983, 0.2002, 0.8523, 0.4832, -1.641e-09, 0.8518, 0.5239, 0.3721, 0.2336, 0.8983, 0.687, 0.2365, 0.687, 0.3705, 0.8518, 0.3705, 0.2002, 0.8523, 0.4832, 0.687, 0.2365, 0.687, 0.8983, 0.2336, 0.3721, 0.4832, 0.8523, 0.2002, 0.3705, 0.8518, 0.3705, 0.8983, 0.2336, 0.3721, 0.9716, 0.2365, -2.404e-08, 0.5239, 0.8518, -1.874e-08, 0.4832, 0.8523, 0.2002, 0.9716, 0.2365, -2.404e-08, 0.8983, 0.2336, -0.3721, 0.4832, 0.8523, -0.2002, 0.5239, 0.8518, -1.874e-08, 0.8983, 0.2336, -0.3721, 0.687, 0.2365, -0.687, 0.3705, 0.8518, -0.3705, 0.4832, 0.8523, -0.2002, 0.687, 0.2365, -0.687, 0.3721, 0.2336, -0.8983, 0.2002, 0.8523, -0.4832, 0.3705, 0.8518, -0.3705, 0.3721, 0.2336, -0.8983, 1.069e-08, 0.2365, -0.9716, 1.641e-09, 0.8518, -0.5239, 0.2002, 0.8523, -0.4832, 1.069e-08, 0.2365, -0.9716, -0.3721, 0.2336, -0.8983, -0.2002, 0.8523, -0.4832, 1.641e-09, 0.8518, -0.5239, -0.3721, 0.2336, -0.8983, -0.687, 0.2365, -0.687, -0.3705, 0.8518, -0.3705, -0.2002, 0.8523, -0.4832, -0.04314, -0.9981, -0.04314, -0.05648, -0.9981, -0.02339, -0.4792, -0.855, -0.1985, -0.3672, -0.8546, -0.3672, 0.0, -1.0, 0.0, -0.04314, -0.9981, -0.04314, -0.02339, -0.9981, -0.05648, 0.0, -1.0, 0.0, -0.02339, -0.9981, -0.05648, 0.0, -0.9981, -0.061, 0.0, -1.0, 0.0, 0.0, -0.9981, -0.061, 0.02339, -0.9981, -0.05648, 0.0, -1.0, 0.0, 0.02339, -0.9981, -0.05648, 0.04314, -0.9981, -0.04314, 0.0, -1.0, 0.0, 0.04314, -0.9981, -0.04314, 0.05648, -0.9981, -0.02339, 0.0, -1.0, 0.0, 0.05648, -0.9981, -0.02339, 0.061, -0.9981, 0.0, 0.0, -1.0, 0.0, 0.061, -0.9981, 0.0, 0.05648, -0.9981, 0.02339, 0.0, -1.0, 0.0, 0.05648, -0.9981, 0.02339, 0.04314, -0.9981, 0.04314, 0.0, -1.0, 0.0, 0.04314, -0.9981, 0.04314, 0.02339, -0.9981, 0.05648, 0.0, -1.0, 0.0, 0.02339, -0.9981, 0.05648, 0.0, -0.9981, 0.061, 0.0, -1.0, 0.0, 0.0, -0.9981, 0.061, -0.02339, -0.9981, 0.05648, 0.0, -1.0, 0.0, -0.02339, -0.9981, 0.05648, -0.04314, -0.9981, 0.04314, 0.0, -1.0, 0.0, -0.04314, -0.9981, 0.04314, -0.05648, -0.9981, 0.02339, 0.0, -1.0, 0.0, -0.05648, -0.9981, 0.02339, -0.061, -0.9981, 0.0, 0.0, -1.0, 0.0, -0.061, -0.9981, 0.0, -0.05648, -0.9981, -0.02339, 0.0, -1.0, 0.0, -0.05648, -0.9981, -0.02339, -0.04314, -0.9981, -0.04314, 0.09748, 0.967, 0.2353, 0.1801, 0.967, 0.1801, 0.592, 0.5469, 0.592, 0.3204, 0.5469, 0.7735, 0.1801, 0.967, 0.1801, 0.2353, 0.967, 0.09748, 0.7735, 0.5469, 0.3204, 0.592, 0.5469, 0.592, 0.2353, 0.967, 0.09748, 0.2548, 0.967, 2.724e-08, 0.8372, 0.5469, -8.386e-07, 0.7735, 0.5469, 0.3204, 0.2548, 0.967, 2.724e-08, 0.2353, 0.967, -0.09748, 0.7735, 0.5469, -0.3204, 0.8372, 0.5469, -8.386e-07, 0.2353, 0.967, -0.09748, 0.1801, 0.967, -0.1801, 0.592, 0.5469, -0.592, 0.7735, 0.5469, -0.3204, 0.1801, 0.967, -0.1801, 0.09748, 0.967, -0.2353, 0.3204, 0.5469, -0.7735, 0.592, 0.5469, -0.592, 0.09748, 0.967, -0.2353, 0.0, 0.967, -0.2548, 0.0, 0.5469, -0.8372, 0.3204, 0.5469, -0.7735, 0.0, 0.967, -0.2548, -0.09748, 0.967, -0.2353, -0.3204, 0.5469, -0.7735, 0.0, 0.5469, -0.8372, -0.09748, 0.967, -0.2353, -0.1801, 0.967, -0.1801, -0.592, 0.5469, -0.592, -0.3204, 0.5469, -0.7735, -0.1801, 0.967, -0.1801, -0.2353, 0.967, -0.09748, -0.7735, 0.5469, -0.3204, -0.592, 0.5469, -0.592, -0.2353, 0.967, -0.09748, -0.2548, 0.967, -2.724e-08, -0.8372, 0.5469, -9.012e-07, -0.7735, 0.5469, -0.3204, -0.2548, 0.967, -2.724e-08, -0.2353, 0.967, 0.09748, -0.7735, 0.5469, 0.3204, -0.8372, 0.5469, -9.012e-07, -0.2353, 0.967, 0.09748, -0.1801, 0.967, 0.1801, -0.592, 0.5469, 0.592, -0.7735, 0.5469, 0.3204, -0.1801, 0.967, 0.1801, -0.09748, 0.967, 0.2353, -0.3204, 0.5469, 0.7735, -0.592, 0.5469, 0.592, -0.09748, 0.967, 0.2353, 0.0, 0.967, 0.2548, 0.0, 0.5469, 0.8372, -0.3204, 0.5469, 0.7735, 0.0, 0.967, 0.2548, 0.09748, 0.967, 0.2353, 0.3204, 0.5469, 0.7735, 0.0, 0.5469, 0.8372, 0.3318, 0.4982, 0.8011, 0.6131, 0.4982, 0.6131, 0.2437, 0.9387, 0.2437, 0.1319, 0.9387, 0.3184, 0.6131, 0.4982, 0.6131, 0.8011, 0.4982, 0.3318, 0.3184, 0.9387, 0.1319, 0.2437, 0.9387, 0.2437, 0.8011, 0.4982, 0.3318, 0.867, 0.4982, -1.753e-06, 0.3447, 0.9387, -9.98e-07, 0.3184, 0.9387, 0.1319, 0.867, 0.4982, -1.753e-06, 0.8011, 0.4982, -0.3318, 0.3184, 0.9387, -0.1319, 0.3447, 0.9387, -9.98e-07, 0.8011, 0.4982, -0.3318, 0.6131, 0.4982, -0.6131, 0.2437, 0.9387, -0.2437, 0.3184, 0.9387, -0.1319, 0.6131, 0.4982, -0.6131, 0.3318, 0.4982, -0.8011, 0.1319, 0.9387, -0.3184, 0.2437, 0.9387, -0.2437, 0.3318, 0.4982, -0.8011, 0.0, 0.4982, -0.867, -1.096e-09, 0.9387, -0.3447, 0.1319, 0.9387, -0.3184, 0.0, 0.4982, -0.867, -0.3318, 0.4982, -0.8011, -0.1319, 0.9387, -0.3184, -1.096e-09, 0.9387, -0.3447, -0.3318, 0.4982, -0.8011, -0.6131, 0.4982, -0.6131, -0.2437, 0.9387, -0.2437, -0.1319, 0.9387, -0.3184, -0.6131, 0.4982, -0.6131, -0.8011, 0.4982, -0.3318, -0.3184, 0.9387, -0.1319, -0.2437, 0.9387, -0.2437, -0.8011, 0.4982, -0.3318, -0.867, 0.4982, -1.759e-06, -0.3447, 0.9387, -9.985e-07, -0.3184, 0.9387, -0.1319, -0.867, 0.4982, -1.759e-06, -0.8011, 0.4982, 0.3318, -0.3184, 0.9387, 0.1319, -0.3447, 0.9387, -9.985e-07, -0.8011, 0.4982, 0.3318, -0.6131, 0.4982, 0.6131, -0.2437, 0.9387, 0.2437, -0.3184, 0.9387, 0.1319, -0.6131, 0.4982, 0.6131, -0.3318, 0.4982, 0.8011, -0.1319, 0.9387, 0.3184, -0.2437, 0.9387, 0.2437, -0.3318, 0.4982, 0.8011, 0.0, 0.4982, 0.867, 0.0, 0.9387, 0.3447, -0.1319, 0.9387, 0.3184, 0.0, 0.4982, 0.867, 0.3318, 0.4982, 0.8011, 0.1319, 0.9387, 0.3184, 0.0, 0.9387, 0.3447, -0.3705, 0.8518, -0.3705, 0.1801, 0.967, 0.1801, 0.09748, 0.967, 0.2353, -0.2002, 0.8523, -0.4832, -0.06644, -0.9848, -0.1604, 0.6199, -0.6464, -0.4448, 0.7496, -0.6592, -0.05957, 0.08497, -0.975, 0.2051, -0.7529, -0.6464, 0.1238, -0.06644, -0.9848, -0.1604, 0.08497, -0.975, 0.2051, -0.5722, -0.6592, 0.4879, -0.9755, -0.008277, 0.22, -0.7529, -0.6464, 0.1238, -0.5722, -0.6592, 0.4879, -0.796, -0.019, 0.605, 0.6199, -0.6464, -0.4448, 0.8453, -0.008262, -0.5343, 0.9907, -0.019, -0.1351, 0.7496, -0.6592, -0.05957, 0.8453, -0.008262, -0.5343, 0.6379, 0.6251, -0.4498, 0.7841, 0.6202, -0.02266, 0.9907, -0.019, -0.1351, 0.6379, 0.6251, -0.4498, -0.06715, 0.9845, -0.1621, 0.1129, 0.9555, 0.2725, 0.7841, 0.6202, -0.02266, 0.3812, -0.08851, 0.9202, 0.3482, 0.4148, 0.8406, 0.004818, 0.2378, 0.9713, -0.1011, -0.0767, 0.9919, -0.06715, 0.9845, -0.1621, -0.7692, 0.625, 0.133, -0.5705, 0.6202, 0.5384, 0.1129, 0.9555, 0.2725, -0.7692, 0.625, 0.133, -0.9755, -0.008277, 0.22, -0.796, -0.019, 0.605, -0.5705, 0.6202, 0.5384, 0.08497, -0.975, 0.2051, 0.7496, -0.6592, -0.05957, 0.652, -0.3891, 0.6507, 0.3206, -0.546, 0.774, -0.5722, -0.6592, 0.4879, 0.08497, -0.975, 0.2051, 0.3206, -0.546, 0.774, -0.0009069, -0.3891, 0.9212, -0.796, -0.019, 0.605, -0.5722, -0.6592, 0.4879, -0.0009069, -0.3891, 0.9212, -0.1011, -0.0767, 0.9919, -0.5705, 0.6202, 0.5384, -0.796, -0.019, 0.605, -0.1011, -0.0767, 0.9919, 0.004818, 0.2378, 0.9713, 0.1129, 0.9555, 0.2725, -0.5705, 0.6202, 0.5384, 0.004818, 0.2378, 0.9713, 0.3482, 0.4148, 0.8406, 0.7841, 0.6202, -0.02266, 0.1129, 0.9555, 0.2725, 0.3482, 0.4148, 0.8406, 0.6834, 0.2378, 0.6902, 0.9907, -0.019, -0.1351, 0.7841, 0.6202, -0.02266, 0.6834, 0.2378, 0.6902, 0.7728, -0.0767, 0.6299, 0.7496, -0.6592, -0.05957, 0.9907, -0.019, -0.1351, 0.7728, -0.0767, 0.6299, 0.652, -0.3891, 0.6507, 0.3206, -0.546, 0.774, 0.3812, -0.08851, 0.9202, -0.1011, -0.0767, 0.9919, -0.0009069, -0.3891, 0.9212, 0.652, -0.3891, 0.6507, 0.7728, -0.0767, 0.6299, 0.3812, -0.08851, 0.9202, 0.3206, -0.546, 0.774, 0.7728, -0.0767, 0.6299, 0.6834, 0.2378, 0.6902, 0.3482, 0.4148, 0.8406, 0.3812, -0.08851, 0.9202, -0.1604, -0.9848, -0.06644, 0.1238, -0.6464, -0.7529, 0.4879, -0.6592, -0.5722, 0.2051, -0.975, 0.08497, -0.4448, -0.6464, 0.6199, -0.1604, -0.9848, -0.06644, 0.2051, -0.975, 0.08497, -0.05957, -0.6592, 0.7496, -0.5343, -0.008262, 0.8453, -0.4448, -0.6464, 0.6199, -0.05957, -0.6592, 0.7496, -0.1351, -0.019, 0.9907, 0.1238, -0.6464, -0.7529, 0.22, -0.008277, -0.9755, 0.605, -0.019, -0.796, 0.4879, -0.6592, -0.5722, 0.22, -0.008277, -0.9755, 0.133, 0.625, -0.7692, 0.5384, 0.6202, -0.5705, 0.605, -0.019, -0.796, 0.133, 0.625, -0.7692, -0.1621, 0.9845, -0.06715, 0.2725, 0.9555, 0.1129, 0.5384, 0.6202, -0.5705, 0.9202, -0.08851, 0.3812, 0.8406, 0.4148, 0.3482, 0.6902, 0.2378, 0.6834, 0.6299, -0.0767, 0.7728, -0.1621, 0.9845, -0.06715, -0.4498, 0.6251, 0.6379, -0.02266, 0.6202, 0.7841, 0.2725, 0.9555, 0.1129, -0.4498, 0.6251, 0.6379, -0.5343, -0.008262, 0.8453, -0.1351, -0.019, 0.9907, -0.02266, 0.6202, 0.7841, 0.2051, -0.975, 0.08497, 0.4879, -0.6592, -0.5722, 0.9212, -0.3891, -0.000907, 0.774, -0.546, 0.3206, -0.05957, -0.6592, 0.7496, 0.2051, -0.975, 0.08497, 0.774, -0.546, 0.3206, 0.6507, -0.3891, 0.652, -0.1351, -0.019, 0.9907, -0.05957, -0.6592, 0.7496, 0.6507, -0.3891, 0.652, 0.6299, -0.0767, 0.7728, -0.02266, 0.6202, 0.7841, -0.1351, -0.019, 0.9907, 0.6299, -0.0767, 0.7728, 0.6902, 0.2378, 0.6834, 0.2725, 0.9555, 0.1129, -0.02266, 0.6202, 0.7841, 0.6902, 0.2378, 0.6834, 0.8406, 0.4148, 0.3482, 0.5384, 0.6202, -0.5705, 0.2725, 0.9555, 0.1129, 0.8406, 0.4148, 0.3482, 0.9713, 0.2378, 0.004819, 0.605, -0.019, -0.796, 0.5384, 0.6202, -0.5705, 0.9713, 0.2378, 0.004819, 0.9919, -0.0767, -0.1011, 0.4879, -0.6592, -0.5722, 0.605, -0.019, -0.796, 0.9919, -0.0767, -0.1011, 0.9212, -0.3891, -0.000907, 0.774, -0.546, 0.3206, 0.9202, -0.08851, 0.3812, 0.6299, -0.0767, 0.7728, 0.6507, -0.3891, 0.652, 0.9212, -0.3891, -0.000907, 0.9919, -0.0767, -0.1011, 0.9202, -0.08851, 0.3812, 0.774, -0.546, 0.3206, 0.9919, -0.0767, -0.1011, 0.9713, 0.2378, 0.004819, 0.8406, 0.4148, 0.3482, 0.9202, -0.08851, 0.3812, -0.1604, -0.9848, 0.06644, -0.4448, -0.6464, -0.6199, -0.05957, -0.6592, -0.7496, 0.2051, -0.975, -0.08497, 0.1238, -0.6464, 0.7529, -0.1604, -0.9848, 0.06644, 0.2051, -0.975, -0.08497, 0.4879, -0.6592, 0.5722, 0.22, -0.008277, 0.9755, 0.1238, -0.6464, 0.7529, 0.4879, -0.6592, 0.5722, 0.605, -0.019, 0.796, -0.4448, -0.6464, -0.6199, -0.5343, -0.008262, -0.8453, -0.1351, -0.019, -0.9907, -0.05957, -0.6592, -0.7496, -0.5343, -0.008262, -0.8453, -0.4498, 0.6251, -0.6379, -0.02266, 0.6202, -0.7841, -0.1351, -0.019, -0.9907, -0.4498, 0.6251, -0.6379, -0.1621, 0.9845, 0.06715, 0.2725, 0.9555, -0.1129, -0.02266, 0.6202, -0.7841, 0.9202, -0.08851, -0.3812, 0.8406, 0.4148, -0.3482, 0.9713, 0.2378, -0.004819, 0.9919, -0.0767, 0.1011, -0.1621, 0.9845, 0.06715, 0.133, 0.625, 0.7692, 0.5384, 0.6202, 0.5705, 0.2725, 0.9555, -0.1129, 0.133, 0.625, 0.7692, 0.22, -0.008277, 0.9755, 0.605, -0.019, 0.796, 0.5384, 0.6202, 0.5705, 0.2051, -0.975, -0.08497, -0.05957, -0.6592, -0.7496, 0.6507, -0.3891, -0.652, 0.774, -0.546, -0.3206, 0.4879, -0.6592, 0.5722, 0.2051, -0.975, -0.08497, 0.774, -0.546, -0.3206, 0.9212, -0.3891, 0.0009069, 0.605, -0.019, 0.796, 0.4879, -0.6592, 0.5722, 0.9212, -0.3891, 0.0009069, 0.9919, -0.0767, 0.1011, 0.5384, 0.6202, 0.5705, 0.605, -0.019, 0.796, 0.9919, -0.0767, 0.1011, 0.9713, 0.2378, -0.004819, 0.2725, 0.9555, -0.1129, 0.5384, 0.6202, 0.5705, 0.9713, 0.2378, -0.004819, 0.8406, 0.4148, -0.3482, -0.02266, 0.6202, -0.7841, 0.2725, 0.9555, -0.1129, 0.8406, 0.4148, -0.3482, 0.6902, 0.2378, -0.6834, -0.1351, -0.019, -0.9907, -0.02266, 0.6202, -0.7841, 0.6902, 0.2378, -0.6834, 0.6299, -0.0767, -0.7728, -0.05957, -0.6592, -0.7496, -0.1351, -0.019, -0.9907, 0.6299, -0.0767, -0.7728, 0.6507, -0.3891, -0.652, 0.774, -0.546, -0.3206, 0.9202, -0.08851, -0.3812, 0.9919, -0.0767, 0.1011, 0.9212, -0.3891, 0.0009069, 0.6507, -0.3891, -0.652, 0.6299, -0.0767, -0.7728, 0.9202, -0.08851, -0.3812, 0.774, -0.546, -0.3206, 0.6299, -0.0767, -0.7728, 0.6902, 0.2378, -0.6834, 0.8406, 0.4148, -0.3482, 0.9202, -0.08851, -0.3812, -0.06644, -0.9848, 0.1604, -0.7529, -0.6464, -0.1238, -0.5722, -0.6592, -0.4879, 0.08497, -0.975, -0.2051, 0.6199, -0.6464, 0.4448, -0.06644, -0.9848, 0.1604, 0.08497, -0.975, -0.2051, 0.7496, -0.6592, 0.05957, 0.8453, -0.008262, 0.5343, 0.6199, -0.6464, 0.4448, 0.7496, -0.6592, 0.05957, 0.9907, -0.019, 0.1351, -0.7529, -0.6464, -0.1238, -0.9755, -0.008277, -0.22, -0.796, -0.019, -0.605, -0.5722, -0.6592, -0.4879, -0.9755, -0.008277, -0.22, -0.7692, 0.625, -0.133, -0.5705, 0.6202, -0.5384, -0.796, -0.019, -0.605, -0.7692, 0.625, -0.133, -0.06715, 0.9845, 0.1621, 0.1129, 0.9555, -0.2725, -0.5705, 0.6202, -0.5384, 0.3812, -0.08851, -0.9202, 0.3482, 0.4148, -0.8406, 0.6834, 0.2378, -0.6902, 0.7728, -0.0767, -0.6299, -0.06715, 0.9845, 0.1621, 0.6379, 0.6251, 0.4498, 0.7841, 0.6202, 0.02266, 0.1129, 0.9555, -0.2725, 0.6379, 0.6251, 0.4498, 0.8453, -0.008262, 0.5343, 0.9907, -0.019, 0.1351, 0.7841, 0.6202, 0.02266, 0.08497, -0.975, -0.2051, -0.5722, -0.6592, -0.4879, -0.0009071, -0.3891, -0.9212, 0.3206, -0.546, -0.774, 0.7496, -0.6592, 0.05957, 0.08497, -0.975, -0.2051, 0.3206, -0.546, -0.774, 0.652, -0.3891, -0.6507, 0.9907, -0.019, 0.1351, 0.7496, -0.6592, 0.05957, 0.652, -0.3891, -0.6507, 0.7728, -0.0767, -0.6299, 0.7841, 0.6202, 0.02266, 0.9907, -0.019, 0.1351, 0.7728, -0.0767, -0.6299, 0.6834, 0.2378, -0.6902, 0.1129, 0.9555, -0.2725, 0.7841, 0.6202, 0.02266, 0.6834, 0.2378, -0.6902, 0.3482, 0.4148, -0.8406, -0.5705, 0.6202, -0.5384, 0.1129, 0.9555, -0.2725, 0.3482, 0.4148, -0.8406, 0.004819, 0.2378, -0.9713, -0.796, -0.019, -0.605, -0.5705, 0.6202, -0.5384, 0.004819, 0.2378, -0.9713, -0.1011, -0.0767, -0.9919, -0.5722, -0.6592, -0.4879, -0.796, -0.019, -0.605, -0.1011, -0.0767, -0.9919, -0.0009071, -0.3891, -0.9212, 0.3206, -0.546, -0.774, 0.3812, -0.08851, -0.9202, 0.7728, -0.0767, -0.6299, 0.652, -0.3891, -0.6507, -0.0009071, -0.3891, -0.9212, -0.1011, -0.0767, -0.9919, 0.3812, -0.08851, -0.9202, 0.3206, -0.546, -0.774, -0.1011, -0.0767, -0.9919, 0.004819, 0.2378, -0.9713, 0.3482, 0.4148, -0.8406, 0.3812, -0.08851, -0.9202, 0.06644, -0.9848, 0.1604, -0.6199, -0.6464, 0.4448, -0.7496, -0.6592, 0.05957, -0.08497, -0.975, -0.2051, 0.7529, -0.6464, -0.1238, 0.06644, -0.9848, 0.1604, -0.08497, -0.975, -0.2051, 0.5722, -0.6592, -0.4879, 0.9755, -0.008277, -0.22, 0.7529, -0.6464, -0.1238, 0.5722, -0.6592, -0.4879, 0.796, -0.019, -0.605, -0.6199, -0.6464, 0.4448, -0.8453, -0.008262, 0.5343, -0.9907, -0.019, 0.1351, -0.7496, -0.6592, 0.05957, -0.8453, -0.008262, 0.5343, -0.6379, 0.6251, 0.4498, -0.7841, 0.6202, 0.02266, -0.9907, -0.019, 0.1351, -0.6379, 0.6251, 0.4498, 0.06715, 0.9845, 0.1621, -0.1129, 0.9555, -0.2725, -0.7841, 0.6202, 0.02266, -0.3812, -0.08851, -0.9202, -0.3482, 0.4148, -0.8406, -0.004818, 0.2378, -0.9713, 0.1011, -0.0767, -0.9919, 0.06715, 0.9845, 0.1621, 0.7692, 0.625, -0.133, 0.5705, 0.6202, -0.5384, -0.1129, 0.9555, -0.2725, 0.7692, 0.625, -0.133, 0.9755, -0.008277, -0.22, 0.796, -0.019, -0.605, 0.5705, 0.6202, -0.5384, -0.08497, -0.975, -0.2051, -0.7496, -0.6592, 0.05957, -0.652, -0.3891, -0.6507, -0.3206, -0.546, -0.774, 0.5722, -0.6592, -0.4879, -0.08497, -0.975, -0.2051, -0.3206, -0.546, -0.774, 0.0009069, -0.3891, -0.9212, 0.796, -0.019, -0.605, 0.5722, -0.6592, -0.4879, 0.0009069, -0.3891, -0.9212, 0.1011, -0.0767, -0.9919, 0.5705, 0.6202, -0.5384, 0.796, -0.019, -0.605, 0.1011, -0.0767, -0.9919, -0.004818, 0.2378, -0.9713, -0.1129, 0.9555, -0.2725, 0.5705, 0.6202, -0.5384, -0.004818, 0.2378, -0.9713, -0.3482, 0.4148, -0.8406, -0.7841, 0.6202, 0.02266, -0.1129, 0.9555, -0.2725, -0.3482, 0.4148, -0.8406, -0.6834, 0.2378, -0.6902, -0.9907, -0.019, 0.1351, -0.7841, 0.6202, 0.02266, -0.6834, 0.2378, -0.6902, -0.7728, -0.0767, -0.6299, -0.7496, -0.6592, 0.05957, -0.9907, -0.019, 0.1351, -0.7728, -0.0767, -0.6299, -0.652, -0.3891, -0.6507, -0.3206, -0.546, -0.774, -0.3812, -0.08851, -0.9202, 0.1011, -0.0767, -0.9919, 0.0009069, -0.3891, -0.9212, -0.652, -0.3891, -0.6507, -0.7728, -0.0767, -0.6299, -0.3812, -0.08851, -0.9202, -0.3206, -0.546, -0.774, -0.7728, -0.0767, -0.6299, -0.6834, 0.2378, -0.6902, -0.3482, 0.4148, -0.8406, -0.3812, -0.08851, -0.9202, 0.1604, -0.9848, 0.06644, -0.1238, -0.6464, 0.7529, -0.4879, -0.6592, 0.5722, -0.2051, -0.975, -0.08497, 0.4448, -0.6464, -0.6199, 0.1604, -0.9848, 0.06644, -0.2051, -0.975, -0.08497, 0.05957, -0.6592, -0.7496, 0.5343, -0.008262, -0.8453, 0.4448, -0.6464, -0.6199, 0.05957, -0.6592, -0.7496, 0.1351, -0.019, -0.9907, -0.1238, -0.6464, 0.7529, -0.22, -0.008277, 0.9755, -0.605, -0.019, 0.796, -0.4879, -0.6592, 0.5722, -0.22, -0.008277, 0.9755, -0.133, 0.625, 0.7692, -0.5384, 0.6202, 0.5705, -0.605, -0.019, 0.796, -0.133, 0.625, 0.7692, 0.1621, 0.9845, 0.06715, -0.2725, 0.9555, -0.1129, -0.5384, 0.6202, 0.5705, -0.9202, -0.08851, -0.3812, -0.8406, 0.4148, -0.3482, -0.6902, 0.2378, -0.6834, -0.6299, -0.0767, -0.7728, 0.1621, 0.9845, 0.06715, 0.4498, 0.6251, -0.6379, 0.02266, 0.6202, -0.7841, -0.2725, 0.9555, -0.1129, 0.4498, 0.6251, -0.6379, 0.5343, -0.008262, -0.8453, 0.1351, -0.019, -0.9907, 0.02266, 0.6202, -0.7841, -0.2051, -0.975, -0.08497, -0.4879, -0.6592, 0.5722, -0.9212, -0.3891, 0.000907, -0.774, -0.546, -0.3206, 0.05957, -0.6592, -0.7496, -0.2051, -0.975, -0.08497, -0.774, -0.546, -0.3206, -0.6507, -0.3891, -0.652, 0.1351, -0.019, -0.9907, 0.05957, -0.6592, -0.7496, -0.6507, -0.3891, -0.652, -0.6299, -0.0767, -0.7728, 0.02266, 0.6202, -0.7841, 0.1351, -0.019, -0.9907, -0.6299, -0.0767, -0.7728, -0.6902, 0.2378, -0.6834, -0.2725, 0.9555, -0.1129, 0.02266, 0.6202, -0.7841, -0.6902, 0.2378, -0.6834, -0.8406, 0.4148, -0.3482, -0.5384, 0.6202, 0.5705, -0.2725, 0.9555, -0.1129, -0.8406, 0.4148, -0.3482, -0.9713, 0.2378, -0.004819, -0.605, -0.019, 0.796, -0.5384, 0.6202, 0.5705, -0.9713, 0.2378, -0.004819, -0.9919, -0.0767, 0.1011, -0.4879, -0.6592, 0.5722, -0.605, -0.019, 0.796, -0.9919, -0.0767, 0.1011, -0.9212, -0.3891, 0.000907, -0.774, -0.546, -0.3206, -0.9202, -0.08851, -0.3812, -0.6299, -0.0767, -0.7728, -0.6507, -0.3891, -0.652, -0.9212, -0.3891, 0.000907, -0.9919, -0.0767, 0.1011, -0.9202, -0.08851, -0.3812, -0.774, -0.546, -0.3206, -0.9919, -0.0767, 0.1011, -0.9713, 0.2378, -0.004819, -0.8406, 0.4148, -0.3482, -0.9202, -0.08851, -0.3812, 0.1604, -0.9848, -0.06644, 0.4448, -0.6464, 0.6199, 0.05957, -0.6592, 0.7496, -0.2051, -0.975, 0.08497, -0.1238, -0.6464, -0.7529, 0.1604, -0.9848, -0.06644, -0.2051, -0.975, 0.08497, -0.4879, -0.6592, -0.5722, -0.22, -0.008277, -0.9755, -0.1238, -0.6464, -0.7529, -0.4879, -0.6592, -0.5722, -0.605, -0.019, -0.796, 0.4448, -0.6464, 0.6199, 0.5343, -0.008262, 0.8453, 0.1351, -0.019, 0.9907, 0.05957, -0.6592, 0.7496, 0.5343, -0.008262, 0.8453, 0.4498, 0.6251, 0.6379, 0.02266, 0.6202, 0.7841, 0.1351, -0.019, 0.9907, 0.4498, 0.6251, 0.6379, 0.1621, 0.9845, -0.06715, -0.2725, 0.9555, 0.1129, 0.02266, 0.6202, 0.7841, -0.9202, -0.08851, 0.3812, -0.8406, 0.4148, 0.3482, -0.9713, 0.2378, 0.004819, -0.9919, -0.0767, -0.1011, 0.1621, 0.9845, -0.06715, -0.133, 0.625, -0.7692, -0.5384, 0.6202, -0.5705, -0.2725, 0.9555, 0.1129, -0.133, 0.625, -0.7692, -0.22, -0.008277, -0.9755, -0.605, -0.019, -0.796, -0.5384, 0.6202, -0.5705, -0.2051, -0.975, 0.08497, 0.05957, -0.6592, 0.7496, -0.6507, -0.3891, 0.652, -0.774, -0.546, 0.3206, -0.4879, -0.6592, -0.5722, -0.2051, -0.975, 0.08497, -0.774, -0.546, 0.3206, -0.9212, -0.3891, -0.0009069, -0.605, -0.019, -0.796, -0.4879, -0.6592, -0.5722, -0.9212, -0.3891, -0.0009069, -0.9919, -0.0767, -0.1011, -0.5384, 0.6202, -0.5705, -0.605, -0.019, -0.796, -0.9919, -0.0767, -0.1011, -0.9713, 0.2378, 0.004819, -0.2725, 0.9555, 0.1129, -0.5384, 0.6202, -0.5705, -0.9713, 0.2378, 0.004819, -0.8406, 0.4148, 0.3482, 0.02266, 0.6202, 0.7841, -0.2725, 0.9555, 0.1129, -0.8406, 0.4148, 0.3482, -0.6902, 0.2378, 0.6834, 0.1351, -0.019, 0.9907, 0.02266, 0.6202, 0.7841, -0.6902, 0.2378, 0.6834, -0.6299, -0.0767, 0.7728, 0.05957, -0.6592, 0.7496, 0.1351, -0.019, 0.9907, -0.6299, -0.0767, 0.7728, -0.6507, -0.3891, 0.652, -0.774, -0.546, 0.3206, -0.9202, -0.08851, 0.3812, -0.9919, -0.0767, -0.1011, -0.9212, -0.3891, -0.0009069, -0.6507, -0.3891, 0.652, -0.6299, -0.0767, 0.7728, -0.9202, -0.08851, 0.3812, -0.774, -0.546, 0.3206, -0.6299, -0.0767, 0.7728, -0.6902, 0.2378, 0.6834, -0.8406, 0.4148, 0.3482, -0.9202, -0.08851, 0.3812, 0.06644, -0.9848, -0.1604, 0.7529, -0.6464, 0.1238, 0.5722, -0.6592, 0.4879, -0.08497, -0.975, 0.2051, -0.6199, -0.6464, -0.4448, 0.06644, -0.9848, -0.1604, -0.08497, -0.975, 0.2051, -0.7496, -0.6592, -0.05957, -0.8453, -0.008262, -0.5343, -0.6199, -0.6464, -0.4448, -0.7496, -0.6592, -0.05957, -0.9907, -0.019, -0.1351, 0.7529, -0.6464, 0.1238, 0.9755, -0.008277, 0.22, 0.796, -0.019, 0.605, 0.5722, -0.6592, 0.4879, 0.9755, -0.008277, 0.22, 0.7692, 0.625, 0.133, 0.5705, 0.6202, 0.5384, 0.796, -0.019, 0.605, 0.7692, 0.625, 0.133, 0.06715, 0.9845, -0.1621, -0.1129, 0.9555, 0.2725, 0.5705, 0.6202, 0.5384, -0.3812, -0.08851, 0.9202, -0.3482, 0.4148, 0.8406, -0.6834, 0.2378, 0.6902, -0.7728, -0.0767, 0.6299, 0.06715, 0.9845, -0.1621, -0.6379, 0.6251, -0.4498, -0.7841, 0.6202, -0.02266, -0.1129, 0.9555, 0.2725, -0.6379, 0.6251, -0.4498, -0.8453, -0.008262, -0.5343, -0.9907, -0.019, -0.1351, -0.7841, 0.6202, -0.02266, -0.08497, -0.975, 0.2051, 0.5722, -0.6592, 0.4879, 0.0009071, -0.3891, 0.9212, -0.3206, -0.546, 0.774, -0.7496, -0.6592, -0.05957, -0.08497, -0.975, 0.2051, -0.3206, -0.546, 0.774, -0.652, -0.3891, 0.6507, -0.9907, -0.019, -0.1351, -0.7496, -0.6592, -0.05957, -0.652, -0.3891, 0.6507, -0.7728, -0.0767, 0.6299, -0.7841, 0.6202, -0.02266, -0.9907, -0.019, -0.1351, -0.7728, -0.0767, 0.6299, -0.6834, 0.2378, 0.6902, -0.1129, 0.9555, 0.2725, -0.7841, 0.6202, -0.02266, -0.6834, 0.2378, 0.6902, -0.3482, 0.4148, 0.8406, 0.5705, 0.6202, 0.5384, -0.1129, 0.9555, 0.2725, -0.3482, 0.4148, 0.8406, -0.004819, 0.2378, 0.9713, 0.796, -0.019, 0.605, 0.5705, 0.6202, 0.5384, -0.004819, 0.2378, 0.9713, 0.1011, -0.0767, 0.9919, 0.5722, -0.6592, 0.4879, 0.796, -0.019, 0.605, 0.1011, -0.0767, 0.9919, 0.0009071, -0.3891, 0.9212, -0.3206, -0.546, 0.774, -0.3812, -0.08851, 0.9202, -0.7728, -0.0767, 0.6299, -0.652, -0.3891, 0.6507, 0.0009071, -0.3891, 0.9212, 0.1011, -0.0767, 0.9919, -0.3812, -0.08851, 0.9202, -0.3206, -0.546, 0.774, 0.1011, -0.0767, 0.9919, -0.004819, 0.2378, 0.9713, -0.3482, 0.4148, 0.8406, -0.3812, -0.08851, 0.9202, 0.9972, -0.07261, 0.01898, 0.9974, -0.07206, -0.001446, 0.7019, -0.1165, -0.7027, 0.7123, -0.09072, -0.696, 2.073e-08, -0.1357, -0.9907, 0.7019, -0.1165, -0.7027, 0.6938, -0.1942, -0.6935, 3.141e-08, -0.2434, -0.9699, 0.7143, 0.04986, 0.6981, -1.01e-08, 0.1007, 0.9949, 0.0, 0.1982, 0.9802, 0.7069, 0.1245, 0.6963, 0.7076, -0.0309, 0.7059, -1.016e-08, -0.01496, 0.9999, -1.01e-08, 0.1007, 0.9949, 0.7143, 0.04986, 0.6981, 0.7019, -0.1165, -0.7027, 0.9974, -0.07206, -0.001446, 0.9973, -0.07303, -0.008114, 0.6938, -0.1942, -0.6935, 0.6938, -0.1942, -0.6935, 0.9973, -0.07303, -0.008114, 0.9982, -0.06043, 0.003405, 0.6943, -0.2484, -0.6754, 0.9973, -0.07303, -0.008114, 0.7143, 0.04986, 0.6981, 0.7069, 0.1245, 0.6963, 0.9982, -0.06043, 0.003405, 0.9974, -0.07206, -0.001446, 0.7076, -0.0309, 0.7059, 0.7143, 0.04986, 0.6981, 0.9973, -0.07303, -0.008114, 0.6943, -0.2484, -0.6754, 0.9982, -0.06043, 0.003405, 0.9995, -0.02524, 0.01998, 0.7103, -0.1788, -0.6808, 3.141e-08, -0.2434, -0.9699, 0.6938, -0.1942, -0.6935, 0.6943, -0.2484, -0.6754, 0.0, -0.325, -0.9457, 0.6968, 0.1136, 0.7082, 0.6998, 0.05061, 0.7125, 0.9999, -0.001167, 0.01376, 0.9995, -0.02524, 0.01998, 0.9982, -0.06043, 0.003405, 0.7069, 0.1245, 0.6963, 0.6968, 0.1136, 0.7082, 0.9995, -0.02524, 0.01998, 0.0, 0.1667, 0.986, -1.039e-08, 0.07105, 0.9975, 0.6998, 0.05061, 0.7125, 0.6968, 0.1136, 0.7082, 0.7069, 0.1245, 0.6963, 0.0, 0.1982, 0.9802, 0.0, 0.1667, 0.986, 0.6968, 0.1136, 0.7082, 0.7103, -0.1788, -0.6808, 0.7134, -0.05624, -0.6985, 0.0, -0.07993, -0.9968, 1.004e-08, -0.2459, -0.9693, 0.0, -0.325, -0.9457, 0.6943, -0.2484, -0.6754, 0.7103, -0.1788, -0.6808, 1.004e-08, -0.2459, -0.9693, 0.6998, 0.05061, 0.7125, -1.039e-08, 0.07105, 0.9975, 0.0, 0.02732, 0.9996, 0.7045, 0.02158, 0.7093, 0.0, -0.07993, -0.9968, 0.7134, -0.05624, -0.6985, 0.7093, -0.005548, -0.7048, 0.0, -0.01103, -0.9999, 0.9995, -0.02524, 0.01998, 0.9999, -0.001167, 0.01376, 0.7134, -0.05624, -0.6985, 0.7103, -0.1788, -0.6808, 0.9999, -0.001167, 0.01376, 0.6998, 0.05061, 0.7125, 0.7045, 0.02158, 0.7093, 1.0, 0.007888, 0.004652, 0.7134, -0.05624, -0.6985, 0.9999, -0.001167, 0.01376, 1.0, 0.007888, 0.004652, 0.7093, -0.005548, -0.7048, 0.6949, -0.05881, 0.7167, 0.7076, -0.0309, 0.7059, 0.9974, -0.07206, -0.001446, 0.9972, -0.07261, 0.01898, 0.7123, -0.09072, -0.696, 0.7019, -0.1165, -0.7027, 2.073e-08, -0.1357, -0.9907, 0.0, -0.09944, -0.995, -2.118e-08, -0.05437, 0.9985, -1.016e-08, -0.01496, 0.9999, 0.7076, -0.0309, 0.7059, 0.6949, -0.05881, 0.7167, -0.9972, -0.07261, 0.01898, -0.7123, -0.09072, -0.696, -0.7019, -0.1165, -0.7027, -0.9974, -0.07206, -0.001446, 2.073e-08, -0.1357, -0.9907, 3.141e-08, -0.2434, -0.9699, -0.6938, -0.1942, -0.6935, -0.7019, -0.1165, -0.7027, -0.7143, 0.04986, 0.6981, -0.7069, 0.1245, 0.6963, 0.0, 0.1982, 0.9802, -1.01e-08, 0.1007, 0.9949, -0.7076, -0.0309, 0.7059, -0.7143, 0.04986, 0.6981, -1.01e-08, 0.1007, 0.9949, -1.016e-08, -0.01496, 0.9999, -0.7019, -0.1165, -0.7027, -0.6938, -0.1942, -0.6935, -0.9973, -0.07303, -0.008114, -0.9974, -0.07206, -0.001446, -0.6938, -0.1942, -0.6935, -0.6943, -0.2484, -0.6754, -0.9982, -0.06043, 0.003405, -0.9973, -0.07303, -0.008114, -0.9973, -0.07303, -0.008114, -0.9982, -0.06043, 0.003405, -0.7069, 0.1245, 0.6963, -0.7143, 0.04986, 0.6981, -0.9974, -0.07206, -0.001446, -0.9973, -0.07303, -0.008114, -0.7143, 0.04986, 0.6981, -0.7076, -0.0309, 0.7059, -0.6943, -0.2484, -0.6754, -0.7103, -0.1788, -0.6808, -0.9995, -0.02524, 0.01998, -0.9982, -0.06043, 0.003405, 3.141e-08, -0.2434, -0.9699, 0.0, -0.325, -0.9457, -0.6943, -0.2484, -0.6754, -0.6938, -0.1942, -0.6935, -0.6968, 0.1136, 0.7082, -0.9995, -0.02524, 0.01998, -0.9999, -0.001167, 0.01376, -0.6998, 0.05061, 0.7125, -0.9982, -0.06043, 0.003405, -0.9995, -0.02524, 0.01998, -0.6968, 0.1136, 0.7082, -0.7069, 0.1245, 0.6963, 0.0, 0.1667, 0.986, -0.6968, 0.1136, 0.7082, -0.6998, 0.05061, 0.7125, -1.039e-08, 0.07105, 0.9975, -0.7069, 0.1245, 0.6963, -0.6968, 0.1136, 0.7082, 0.0, 0.1667, 0.986, 0.0, 0.1982, 0.9802, -0.7103, -0.1788, -0.6808, 1.004e-08, -0.2459, -0.9693, 0.0, -0.07993, -0.9968, -0.7134, -0.05624, -0.6985, 0.0, -0.325, -0.9457, 1.004e-08, -0.2459, -0.9693, -0.7103, -0.1788, -0.6808, -0.6943, -0.2484, -0.6754, -0.6998, 0.05061, 0.7125, -0.7045, 0.02158, 0.7093, 0.0, 0.02732, 0.9996, -1.039e-08, 0.07105, 0.9975, 0.0, -0.07993, -0.9968, 0.0, -0.01103, -0.9999, -0.7093, -0.005548, -0.7048, -0.7134, -0.05624, -0.6985, -0.9995, -0.02524, 0.01998, -0.7103, -0.1788, -0.6808, -0.7134, -0.05624, -0.6985, -0.9999, -0.001167, 0.01376, -0.9999, -0.001167, 0.01376, -1.0, 0.007888, 0.004652, -0.7045, 0.02158, 0.7093, -0.6998, 0.05061, 0.7125, -0.7134, -0.05624, -0.6985, -0.7093, -0.005548, -0.7048, -1.0, 0.007888, 0.004652, -0.9999, -0.001167, 0.01376, -0.6949, -0.05881, 0.7167, -0.9972, -0.07261, 0.01898, -0.9974, -0.07206, -0.001446, -0.7076, -0.0309, 0.7059, -0.7123, -0.09072, -0.696, 0.0, -0.09944, -0.995, 2.073e-08, -0.1357, -0.9907, -0.7019, -0.1165, -0.7027, -2.118e-08, -0.05437, 0.9985, -0.6949, -0.05881, 0.7167, -0.7076, -0.0309, 0.7059, -1.016e-08, -0.01496, 0.9999])] * 3)])

# ---- objects
ob_hero_base_plane_020 = bpy.data.objects.new('hero_base_Plane.020', me_hero_base_plane_020)

# ---- transforms, parenting, visibility, modifiers, constraints
ob_hero_base_plane_020.location = (0.0, 0.0, 0.0)
ob_hero_base_plane_020.rotation_euler = (1.571, -0.0, 0.0)
ob_hero_base_plane_020.scale = (10.0, 10.0, 10.0)

# ---- collection membership
col_collection.objects.link(ob_hero_base_plane_020)

# ---- scene / render settings (as saved in the file)
scene.frame_start = 1; scene.frame_end = 250; scene.frame_set(1)
scene.render.engine = 'BLENDER_EEVEE_NEXT'
scene.cycles.sampling_pattern = 'TABULATED_SOBOL'
scene.cycles.use_light_tree = False
scene.view_settings.view_transform = 'Filmic'
bpy.context.view_layer.update()

# ---- added for rendering (the .blend has no active camera and no usable light): camera, sun
cam_auto = bpy.data.cameras.new('AutoCamera')
cam_auto.lens = 50.0
cam_auto.sensor_width = 36.0
cam_auto.clip_end = 1000.0
ob_auto_camera = bpy.data.objects.new('AutoCamera', cam_auto)
scene.collection.objects.link(ob_auto_camera)
ob_auto_camera.location = (4.6087, -5.53045, 5.07117)
ob_auto_camera.rotation_euler = (1.09748, -7.21219e-08, 0.694738)
scene.camera = ob_auto_camera
light_auto_sun = bpy.data.lights.new('AutoSun', 'SUN')
light_auto_sun.energy = 3.0
light_auto_sun.angle = 0.0523599
ob_auto_sun = bpy.data.objects.new('AutoSun', light_auto_sun)
scene.collection.objects.link(ob_auto_sun)
ob_auto_sun.rotation_euler = (0.872665, 0.174533, 0.523599)
bpy.context.view_layer.update()
